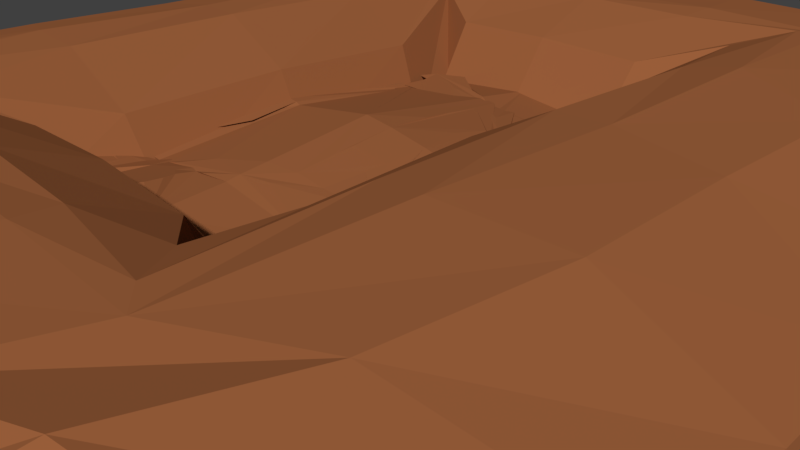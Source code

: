 # Source: fossil.blend  (saved by Blender 2.79.0; exported with 4.5.12 LTS)
import bpy
from mathutils import Matrix  # noqa: F401  (used for matrix-valued properties, if any)

bpy.ops.wm.read_factory_settings(use_empty=True)
scene = bpy.context.scene
scene.name = 'Scene'

# ---- collections
col_collection_1 = bpy.data.collections.new('Collection 1'); scene.collection.children.link(col_collection_1)

# ---- materials (node trees are filled in below, after node groups)
mat_dirtbrown = bpy.data.materials.new('DirtBrown')
mat_dirtbrown.alpha_threshold = 0.0
mat_dirtbrown.use_transparent_shadow = False
mat_dirtbrown.diffuse_color = (0.3236, 0.1139, 0.04293, 1.0)
mat_dirtbrown.roughness = 0.5
mat_dirtbrown.line_color = (0.0, 0.0, 0.0, 1.0)
mat_anotherrockmat = bpy.data.materials.new('AnotherRockMat')
mat_anotherrockmat.alpha_threshold = 0.0
mat_anotherrockmat.use_transparent_shadow = False
mat_anotherrockmat.diffuse_color = (0.1657, 0.1657, 0.1657, 1.0)
mat_anotherrockmat.roughness = 0.5

# ---- material node trees

# ---- world
world_world = bpy.data.worlds.new('World'); scene.world = world_world
world_world.color = (0.05088, 0.05088, 0.05088)
world_world.use_sun_shadow = False
world_world.sun_shadow_jitter_overblur = 0.0
world_world.cycles.sampling_method = 'MANUAL'

# ---- cameras
cam_camera = bpy.data.cameras.new('Camera')
cam_camera.clip_end = 100.0
cam_camera.lens = 35.0
cam_camera.sensor_width = 32.0
cam_camera.sensor_height = 18.0
cam_camera.ortho_scale = 7.314
cam_camera.dof.focus_distance = 0.0
cam_camera.dof.aperture_fstop = 128.0

# ---- meshes
me_cube_008 = bpy.data.meshes.new('Cube.008')
me_cube_008.from_pydata([(1.068e-07, 1.132, -0.7642), (-1.889e-07, -3.183e-07, -0.7642), (-0.7624, 9.56e-08, -0.9323), (-4.586e-07, -1.132, -0.7642), (0.8018, -7.25e-07, -0.7642), (-0.7624, 1.132, -1.214), (0.5928, 1.182, -1.065), (0.7624, -1.132, -1.023), (-0.7624, -1.132, -0.8293), (-3.604e-08, 0.5658, -0.841), (-0.3812, -1.234e-07, -0.8237), (-3.447e-07, -0.5658, -0.841), (0.3812, -5.136e-07, -0.8237), (-0.7928, 0.5658, -0.9834), (-0.3812, 1.153, -0.8065), (0.7928, 0.5658, -0.8153), (0.7928, -0.5658, -0.8153), (0.3812, -1.153, -1.066), (-0.7928, -0.5658, -0.8804), (-0.3812, -1.153, -0.8065), (-0.4007, -0.5777, -0.8839), (0.4007, -0.5777, -0.8839), (-0.4007, 0.5777, -0.8839), (0.4007, 0.5777, -0.8914), (-2.859e-07, -0.3524, -0.6976), (-3.137e-07, -0.4535, -0.7114), (0.4856, 0.5751, -0.8691), (0.535, 0.5736, -0.8604), (0.05533, -3.467e-07, -0.6584), (0.2121, -4.27e-07, -0.6829), (-0.269, -0.5738, -0.7554), (-0.107, -0.569, -0.7381), (-0.3999, 0.5554, -0.7672), (0.06952, 0.5679, -0.734), (-0.3953, 0.735, -0.7483), (-4.642e-08, 0.5274, -0.7214), (-0.3926, 0.5774, -0.7686), (-0.02612, 0.5666, -0.7294), (-0.465, 0.5757, -0.7582), (0.3898, -0.2567, -0.736), (0.3924, -0.3321, -0.7439), (-1.42e-08, 0.6523, -0.7149), (0.4003, 0.5652, -0.8826), (0.3975, 0.484, -0.8742), (0.3875, 0.1864, -0.7287), (0.3854, 0.1234, -0.7221), (-0.5225, -4.223e-08, -0.6872), (-0.4745, -6.985e-08, -0.6947), (-0.3972, -0.681, -0.7556), (-0.3902, -0.888, -0.7278), (-0.2887, -0.6087, -0.753), (-0.2535, -0.707, -0.7363), (-0.1001, -0.7096, -0.7189), (-0.1526, -0.6811, -0.7285), (-0.1294, -0.6087, -0.7353), (-0.07936, -0.7613, -0.7095), (-0.06642, -0.8311, -0.6985), (-0.08712, -0.9243, -0.6883), (-0.1311, -1.051, -0.6763), (-0.157, -1.136, -0.6678), (-0.5078, -0.152, -0.7045), (-0.5439, -0.3045, -0.7149), (-0.5953, -0.4287, -0.7197), (-0.6641, -0.5477, -0.721), (-0.6498, -0.5476, -0.7234), (-0.5737, -0.4286, -0.7234), (-0.5165, -0.3044, -0.7195), (-0.4646, -0.1517, -0.7117), (0.4631, -0.3079, -0.7302), (0.4631, -0.2303, -0.7217), (0.4472, -0.1425, -0.7146), (0.5024, -0.1604, -0.7079), (0.5645, -0.2303, -0.7059), (0.5816, -0.1553, -0.695), (0.5195, -0.08542, -0.6971), (0.3988, -0.08267, -0.7156), (0.4088, -0.1759, -0.7242), (0.4088, -0.2535, -0.7327), (0.3934, -0.258, -0.7356), (-0.4297, 0.6816, -0.8641), (0.5273, 0.5799, -0.8611), (-0.5326, 0.1041, -0.6971), (-0.4812, 0.1044, -0.7051), (-0.4341, 0.453, -0.7506), (-0.4918, 0.4953, -0.7456), (-0.4947, -0.7096, -0.7396), (-0.5749, -0.7484, -0.7214), (-0.5387, -1.085, -0.6829), (-0.5878, -1.082, -0.6774), (-0.624, -1.046, -0.6781), (-0.6111, -0.8493, -0.7049), (-0.5296, -0.7915, -0.7337), (-0.5382, -0.8799, -0.7204), (-0.5102, -0.8885, -0.8279), (-0.4951, -0.8906, -0.8294), (-0.4951, -0.9144, -0.7208), (-0.4973, -0.9575, -0.7146), (-0.5124, -0.9855, -0.7089), (-0.5425, -0.9941, -0.7041), (-0.5619, -0.9596, -0.7066), (-0.5619, -0.923, -0.7116), (-0.5188, -0.8454, -0.7275), (-0.4822, -0.8411, -0.7325), (-0.4779, -0.8001, -0.7386), (-0.4779, -0.7678, -0.7431), (-0.5188, -0.7656, -0.7386), (-0.118, -0.4224, -0.7193), (-0.2318, -0.5078, -0.7426), (-0.07245, -0.5078, -0.7262), (0.05098, -0.0976, -0.671), (0.04757, -0.1741, -0.6809), (0.04757, -0.3241, -0.7012), (0.04137, -0.4224, -0.7136), (0.1707, -0.3241, -0.72), (0.194, -0.1741, -0.7037), (0.2638, -0.2336, -0.7206), (0.313, -0.3086, -0.7333), (0.3854, -0.3345, -0.7434), (0.3209, -0.2321, -0.7264), (0.2718, -0.1571, -0.7135), (0.202, -0.0976, -0.6946), (-0.372, 0.6393, -0.7581), (-0.3254, 0.7117, -0.7431), (-0.2659, 0.7453, -0.7318), (-0.2119, 0.7372, -0.7269), (-0.1232, 0.6837, -0.7243), (-0.03521, 0.5802, -0.7286), (-0.02667, 0.6837, -0.7136), (-0.1708, 0.7958, -0.7144), (-0.3237, 0.7876, -0.733), (-0.3832, 0.754, -0.7444), (0.4159, 0.1295, -0.832), (0.4484, 0.1771, -0.8317), (0.5005, 0.315, -0.8379), (0.496, 0.437, -0.8521), (0.4575, 0.5032, -0.866), (0.511, 0.4865, -0.8549), (0.586, 0.4244, -0.8352), (0.6401, 0.4347, -0.8271), (0.6465, 0.4714, -0.83), (0.6023, 0.5179, -0.8427), (0.4026, 0.4536, -0.8699), (0.4136, 0.3531, -0.857), (0.4088, 0.2633, -0.8479), (0.3896, 0.1868, -0.8428), (0.06128, 0.5802, -0.8459), (0.006179, 0.5181, -0.7208), (0.02687, 0.3914, -0.7057), (0.02687, 0.3138, -0.6952), (0.03258, 0.2508, -0.6872), (0.04395, 0.1254, -0.6714), (0.1712, 0.1254, -0.6889), (0.1976, 0.2508, -0.7055), (0.2468, 0.2172, -0.7098), (0.2933, 0.1603, -0.7114), (0.3502, 0.1163, -0.716), (0.3842, 0.5633, -0.8803), (0.3466, 0.1793, -0.7216), (0.2897, 0.2232, -0.7171), (0.2431, 0.2802, -0.7155), (0.194, 0.3138, -0.7124), (0.194, 0.3914, -0.7229), (0.1234, 0.3914, -0.7156), (0.1027, 0.5181, -0.7307), (-0.002666, 0.6489, -0.9351), (-0.002666, 0.5624, -0.9468), (-0.398, 0.7316, -0.9686), (-0.4033, 0.5742, -0.9897), (-0.02878, 0.5631, -0.9496), (-0.4677, 0.5723, -0.9785), (-0.002667, -0.3558, -0.9179), (-0.002667, -0.4569, -0.9316), (0.4829, 0.5716, -0.9749), (0.5323, 0.5701, -0.9662), (0.05266, -0.003457, -0.8787), (0.2094, -0.003457, -0.9031), (-0.2717, -0.5772, -0.9756), (-0.1096, -0.5724, -0.9583), (-0.4026, 0.552, -0.9874), (0.06686, 0.5644, -0.9543), (-0.002666, 0.524, -0.9416), (-0.3953, 0.574, -0.9889), (0.3872, -0.2602, -0.9563), (0.3897, -0.3356, -0.9641), (0.3976, 0.5617, -0.9884), (0.3948, 0.4806, -0.98), (0.3848, 0.183, -0.949), (0.3827, 0.1199, -0.9424), (-0.5252, -0.003457, -0.9075), (-0.4771, -0.003457, -0.915), (-0.3998, -0.6844, -0.9758), (-0.3989, -0.712, -0.9721), (-0.3928, -0.8914, -0.948), (-0.2914, -0.6121, -0.9733), (-0.2562, -0.7104, -0.9565), (-0.1027, -0.713, -0.9391), (-0.1553, -0.6846, -0.9487), (-0.132, -0.6121, -0.9556), (-0.08202, -0.7648, -0.9297), (-0.06909, -0.8346, -0.9187), (-0.08979, -0.9277, -0.9085), (-0.1338, -1.054, -0.8965), (-0.1596, -1.14, -0.888), (-0.5105, -0.1554, -0.9248), (-0.5465, -0.308, -0.9351), (-0.598, -0.4321, -0.9399), (-0.6667, -0.5511, -0.9412), (-0.6525, -0.551, -0.9436), (-0.5764, -0.432, -0.9436), (-0.5192, -0.3078, -0.9398), (-0.4673, -0.1552, -0.9319), (0.4604, -0.3114, -0.9505), (0.4604, -0.2338, -0.942), (0.4445, -0.1459, -0.9348), (0.4998, -0.1639, -0.9282), (0.5619, -0.2337, -0.9261), (0.5789, -0.1587, -0.9153), (0.5168, -0.08888, -0.9173), (0.3962, -0.08613, -0.9358), (0.4061, -0.1793, -0.9445), (0.4061, -0.2569, -0.953), (0.3907, -0.2614, -0.9559), (-0.4324, 0.6781, -0.9699), (-0.5353, 0.1006, -0.9173), (-0.4839, 0.101, -0.9253), (-0.4367, 0.4496, -0.9709), (-0.4945, 0.4918, -0.9659), (-0.4974, -0.713, -0.9598), (-0.5775, -0.7518, -0.9417), (-0.5413, -1.088, -0.9031), (-0.5905, -1.086, -0.8976), (-0.6267, -1.049, -0.8984), (-0.6138, -0.8527, -0.9252), (-0.5323, -0.7949, -0.9448), (-0.5409, -0.8833, -0.9315), (-0.5129, -0.8919, -0.9337), (-0.4978, -0.8941, -0.9352), (-0.4978, -0.9178, -0.9319), (-0.4999, -0.9609, -0.9257), (-0.515, -0.9889, -0.92), (-0.5452, -0.9976, -0.9152), (-0.5646, -0.9631, -0.9177), (-0.5646, -0.9264, -0.9227), (-0.5215, -0.8488, -0.9386), (-0.4848, -0.8445, -0.9436), (-0.4805, -0.8036, -0.9497), (-0.4805, -0.7712, -0.9542), (-0.5215, -0.7691, -0.9497), (-0.1207, -0.4259, -0.9395), (-0.2345, -0.5113, -0.9628), (-0.07511, -0.5113, -0.9464), (0.04831, -0.1011, -0.8912), (0.0449, -0.1776, -0.9011), (0.0449, -0.3276, -0.9215), (0.03871, -0.4259, -0.9338), (0.168, -0.3276, -0.9403), (0.1913, -0.1776, -0.9239), (0.2612, -0.2371, -0.9408), (0.3103, -0.3121, -0.9535), (0.3828, -0.3379, -0.9636), (0.3183, -0.2356, -0.9466), (0.2691, -0.1606, -0.9338), (0.1993, -0.1011, -0.9148), (-0.3746, 0.6358, -0.9783), (-0.3281, 0.7083, -0.9633), (-0.2686, 0.7419, -0.952), (-0.2146, 0.7337, -0.9471), (-0.1258, 0.6802, -0.9445), (-0.03788, 0.5768, -0.9488), (-0.02933, 0.6802, -0.9338), (-0.1734, 0.7923, -0.9346), (-0.3263, 0.7842, -0.9532), (-0.3858, 0.7505, -0.9646), (0.4133, 0.126, -0.9378), (0.4458, 0.1737, -0.9375), (0.4979, 0.3116, -0.9437), (0.4933, 0.4335, -0.9579), (0.4549, 0.4997, -0.9718), (0.5084, 0.4831, -0.9608), (0.5834, 0.421, -0.941), (0.6375, 0.4312, -0.9329), (0.6439, 0.468, -0.9358), (0.5996, 0.5144, -0.9485), (0.4, 0.4501, -0.9757), (0.411, 0.3496, -0.9628), (0.4061, 0.2599, -0.9537), (0.3869, 0.1833, -0.9486), (0.003512, 0.5147, -0.941), (0.02421, 0.3879, -0.9259), (0.02421, 0.3103, -0.9154), (0.02992, 0.2474, -0.9074), (0.04129, 0.122, -0.8916), (0.1686, 0.122, -0.9092), (0.195, 0.2474, -0.9257), (0.2441, 0.2138, -0.93), (0.2907, 0.1568, -0.9317), (0.3476, 0.1129, -0.9362), (0.3439, 0.1758, -0.9419), (0.287, 0.2198, -0.9373), (0.2405, 0.2767, -0.9357), (0.1913, 0.3103, -0.9326), (0.1913, 0.3879, -0.9432), (0.1207, 0.3879, -0.9359), (0.1, 0.5147, -0.9509), (1.0, -0.01607, -0.9356), (0.9913, 0.5497, -0.9866), (0.9913, -0.5819, -0.9866), (-0.9009, 0.00128, -1.055), (0.6633, 0.001279, -0.8864), (-0.9009, -1.13, -0.9515), (-0.9314, 0.5671, -1.106), (-0.9314, -0.5645, -1.003), (0.8618, -0.01479, -1.058), (-0.01452, 1.286, -0.9085), (-0.7769, 0.1548, -1.077), (-0.8074, 0.7206, -1.128), (-0.3957, 1.308, -0.9508), (0.3667, 1.308, -0.9508), (0.6204, 1.416, -1.177)], [], [(23, 33, 163, 162, 161, 160, 159, 158, 157, 44, 43, 156, 42), (161, 162, 302, 301), (21, 11, 3, 17), (20, 86, 85, 48), (11, 31, 54, 53, 52, 55, 56, 57, 58, 59, 51, 49, 19, 3), (1, 10, 20, 30, 107, 106, 24), (10, 47, 67, 66, 65, 64, 63, 62, 61, 60, 46, 2, 18, 20), (16, 21, 17, 7), (4, 12, 39, 78, 77, 76, 75, 74, 73, 72, 71, 70, 69, 68, 40, 21, 16), (12, 29, 120, 119, 118, 39), (9, 37, 35), (0, 14, 34, 130, 129, 128, 127, 41), (14, 5, 13, 38, 79, 34), (15, 27, 140, 139, 138, 137, 136, 135, 134, 133, 132, 131, 45, 12, 4), (6, 23, 26, 80, 27, 15), (6, 0, 41, 145, 33, 23), (82, 83, 225, 224), (119, 120, 262, 261), (48, 50, 30, 20), (160, 161, 301, 300), (47, 82, 224, 189), (118, 119, 261, 260), (35, 37, 36, 32, 10, 1), (32, 36, 22), (159, 160, 300, 299), (27, 80, 26), (32, 83, 82, 47, 10), (46, 81, 84, 38, 13, 2), (81, 46, 188, 223), (39, 118, 260, 182), (49, 87, 88, 89, 90, 86, 20, 18, 8, 19), (158, 159, 299, 298), (117, 40, 183, 259), (96, 95, 92, 100, 99, 98, 97), (95, 94, 93, 92), (101, 102, 103, 104, 105, 91), (157, 158, 298, 297), (25, 108, 31, 11), (116, 117, 259, 258), (40, 117, 116, 115, 114, 113, 112, 25, 11, 21), (24, 111, 110, 109, 28, 1), (44, 157, 297, 186), (37, 126, 125, 124, 123, 122, 121, 36), (79, 38, 169, 222), (44, 144, 143, 142, 141, 43), (42, 26, 23), (33, 145, 41, 9), (42, 156, 43), (115, 116, 258, 257), (45, 155, 154, 153, 152, 151, 29, 12), (28, 150, 149, 148, 147, 146, 35, 1), (167, 169, 226, 223, 188, 189, 224, 225, 178), (192, 194, 191), (191, 194, 195, 196, 197, 177, 176, 193, 190), (194, 202, 201, 200, 199, 198, 195), (188, 203, 204, 205, 206, 207, 208, 209, 210, 189), (183, 211, 212, 213, 214, 215, 216, 217, 218, 219, 220, 221, 182), (166, 222, 169, 167), (190, 227, 191), (191, 227, 228, 233, 247, 246, 245, 244, 192), (232, 231, 230, 229, 239, 240, 241, 242, 234, 243, 233, 228), (243, 234, 235, 236, 237, 238, 239, 229, 192, 244), (170, 248, 249, 176, 177, 250, 171), (182, 260, 261, 262, 175, 174, 251, 252, 253, 170, 171, 254, 255, 256, 257, 258, 259, 183), (164, 269, 270, 271, 272, 166, 167, 181, 263, 264, 265, 266, 267, 268, 168, 165), (187, 273, 274, 275, 276, 277, 278, 279, 280, 281, 282, 173, 172, 184, 185, 283, 284, 285, 286, 186), (186, 297, 298, 299, 300, 301, 302, 303, 179, 165, 180, 287, 288, 289, 290, 291, 174, 175, 292, 293, 294, 295, 296, 187), (42, 43, 185, 184), (120, 29, 175, 262), (83, 32, 178, 225), (162, 163, 303, 302), (36, 121, 263, 181), (38, 84, 226, 169), (163, 33, 179, 303), (121, 122, 264, 263), (84, 81, 223, 226), (122, 123, 265, 264), (48, 85, 227, 190), (123, 124, 266, 265), (9, 41, 164, 165), (124, 125, 267, 266), (85, 86, 228, 227), (125, 126, 268, 267), (87, 49, 192, 229), (126, 37, 168, 268), (88, 87, 229, 230), (30, 50, 193, 176), (41, 127, 269, 164), (89, 88, 230, 231), (50, 48, 190, 193), (127, 128, 270, 269), (90, 89, 231, 232), (128, 129, 271, 270), (86, 90, 232, 228), (129, 130, 272, 271), (52, 53, 196, 195), (130, 34, 166, 272), (92, 93, 235, 234), (53, 54, 197, 196), (45, 131, 273, 187), (93, 94, 236, 235), (54, 31, 177, 197), (131, 132, 274, 273), (94, 95, 237, 236), (55, 52, 195, 198), (132, 133, 275, 274), (95, 96, 238, 237), (56, 55, 198, 199), (133, 134, 276, 275), (96, 97, 239, 238), (57, 56, 199, 200), (134, 135, 277, 276), (97, 98, 240, 239), (58, 57, 200, 201), (135, 136, 278, 277), (98, 99, 241, 240), (59, 58, 201, 202), (136, 137, 279, 278), (99, 100, 242, 241), (51, 59, 202, 194), (137, 138, 280, 279), (100, 92, 234, 242), (49, 51, 194, 192), (138, 139, 281, 280), (46, 60, 203, 188), (139, 140, 282, 281), (102, 101, 243, 244), (60, 61, 204, 203), (140, 27, 173, 282), (103, 102, 244, 245), (61, 62, 205, 204), (26, 42, 184, 172), (104, 103, 245, 246), (62, 63, 206, 205), (43, 141, 283, 185), (105, 104, 246, 247), (63, 64, 207, 206), (141, 142, 284, 283), (37, 9, 165, 168), (91, 105, 247, 233), (64, 65, 208, 207), (142, 143, 285, 284), (101, 91, 233, 243), (65, 66, 209, 208), (143, 144, 286, 285), (66, 67, 210, 209), (144, 44, 186, 286), (106, 107, 249, 248), (67, 47, 189, 210), (40, 68, 211, 183), (24, 106, 248, 170), (68, 69, 212, 211), (35, 146, 287, 180), (69, 70, 213, 212), (146, 147, 288, 287), (70, 71, 214, 213), (147, 148, 289, 288), (107, 30, 176, 249), (71, 72, 215, 214), (148, 149, 290, 289), (27, 26, 172, 173), (31, 108, 250, 177), (72, 73, 216, 215), (149, 150, 291, 290), (108, 25, 171, 250), (73, 74, 217, 216), (150, 28, 174, 291), (28, 109, 251, 174), (74, 75, 218, 217), (29, 151, 292, 175), (109, 110, 252, 251), (75, 76, 219, 218), (151, 152, 293, 292), (110, 111, 253, 252), (76, 77, 220, 219), (152, 153, 294, 293), (32, 22, 167, 178), (111, 24, 170, 253), (77, 78, 221, 220), (153, 154, 295, 294), (33, 9, 165, 179), (25, 112, 254, 171), (78, 39, 182, 221), (154, 155, 296, 295), (112, 113, 255, 254), (155, 45, 187, 296), (9, 35, 180, 165), (113, 114, 256, 255), (22, 36, 181, 167), (114, 115, 257, 256), (34, 79, 222, 166), (4, 16, 306, 304), (15, 4, 304, 305), (8, 18, 311, 309), (2, 13, 310, 307), (304, 4, 308, 312), (18, 2, 307, 311), (0, 6, 317, 313), (14, 0, 313, 316), (13, 2, 314, 315), (317, 6, 318)])
me_cube_008.materials.append(mat_dirtbrown)
me_cube_008.use_remesh_preserve_volume = False
me_cube_008.use_remesh_preserve_attributes = False
me_cube_008.use_mirror_vertex_groups = False
me_cube_008.update()
me_cube_006 = bpy.data.meshes.new('Cube.006')
me_cube_006.from_pydata([(-1.358, -1.114, -1.424), (-1.0, -1.0, 1.0), (-1.0, 1.0, -1.0), (-1.0, 1.0, 1.0), (0.6424, -1.114, -1.424), (1.0, -1.0, 1.0), (1.0, 1.0, -1.0), (1.0, 1.0, 1.0), (-1.225, 0.0, -1.225), (-1.225, -1.225, 0.0), (-1.107, 0.1726, 1.477), (-1.225, 1.225, 0.0), (0.0, 1.225, -1.225), (0.0, 1.225, 1.225), (1.225, 1.225, 0.0), (1.225, 0.0, -1.225), (1.225, 0.0, 1.225), (1.225, -1.225, 0.0), (-0.3576, -1.339, -1.649), (0.0, -1.225, 1.225), (0.0, 0.0, 1.732), (-0.3576, -0.1145, -2.156), (0.0, -1.732, 0.0), (1.732, 0.0, 0.0), (0.0, 1.732, 0.0), (-2.25, 0.7703, -0.04853), (-1.525, -0.6391, -1.591), (-1.167, -1.167, 0.5246), (-1.167, 0.5246, 1.167), (-1.685, 1.938, -0.5732), (-0.5246, 1.167, -1.167), (0.5246, 1.167, 1.167), (1.167, 1.167, -0.5246), (1.167, 0.5246, -1.167), (1.167, -0.5246, 1.167), (0.8096, -1.282, -0.9486), (0.1671, -1.282, -1.591), (-0.5246, -1.167, 1.167), (-1.685, 1.295, -1.216), (-1.167, -1.167, -0.5246), (-1.05, -0.352, 1.42), (-1.167, 1.167, 0.5246), (0.5246, 1.167, -1.167), (-0.5246, 1.167, 1.167), (1.167, 1.167, 0.5246), (0.8096, -0.6391, -1.591), (1.167, 0.5246, 1.167), (1.167, -1.167, 0.5246), (-0.8822, -1.282, -1.591), (0.5246, -1.167, 1.167), (0.0, -0.6628, 1.6), (0.0, 0.6628, 1.6), (0.6628, 0.0, 1.6), (-0.5454, 0.1726, 1.853), (-0.3576, -0.7773, -2.024), (-0.3576, 0.5484, -2.024), (-1.02, -0.1145, -2.024), (0.3052, -0.1145, -2.024), (-0.6628, -1.6, 0.0), (1.813, -0.9871, -0.2624), (-0.3576, -1.715, -1.087), (-0.3213, -1.993, 0.4817), (1.6, -0.6628, 0.0), (1.6, 0.6628, 0.0), (1.6, 0.0, -0.6628), (1.6, 0.0, 0.6628), (0.6628, 1.6, 0.0), (-1.181, 2.371, -0.04853), (0.0, 1.6, -0.6628), (0.0, 1.6, 0.6628), (-2.118, 1.433, -0.04853), (-2.118, 0.1075, -0.04853), (-1.6, 0.0, -0.6628), (-1.6, 0.0, 0.6628), (-1.367, -0.4533, 0.8893), (-1.484, -0.626, -0.6368), (-1.484, 0.626, -0.6368), (-0.626, 1.484, 0.6368), (-0.626, 1.484, -0.6368), (0.626, 1.484, -0.6368), (1.484, 0.626, 0.6368), (1.484, 0.626, -0.6368), (1.127, -0.7404, -1.061), (0.626, -1.484, 0.6368), (0.2684, -1.599, -1.061), (-1.268, -1.769, -1.125), (0.6368, 0.626, -1.484), (-0.9944, 0.5115, -1.908), (-0.9944, -0.7404, -1.908), (-0.6368, 0.626, 1.484), (0.6368, 0.626, 1.484), (0.6368, -0.626, 1.484), (-0.5194, -0.4533, 1.737), (0.2792, -0.7404, -1.908), (-0.626, -1.484, 0.6368), (1.484, -0.626, 0.6368), (0.626, 1.484, 0.6368), (-2.002, 1.396, 0.5883)], [], [(97, 28, 3, 41), (96, 31, 7, 44), (95, 34, 5, 47), (94, 37, 1, 27), (93, 45, 4, 36), (92, 40, 1, 37), (91, 50, 19, 49), (90, 51, 20, 52), (89, 28, 10, 53), (88, 54, 18, 48), (87, 55, 21, 56), (86, 33, 15, 57), (85, 58, 9, 39), (84, 59, 22, 60), (83, 49, 19, 61), (82, 62, 17, 35), (81, 63, 23, 64), (80, 46, 16, 65), (79, 66, 14, 32), (78, 67, 24, 68), (77, 43, 13, 69), (76, 70, 11, 29), (75, 71, 25, 72), (74, 40, 10, 73), (71, 74, 73, 25), (9, 27, 74, 71), (27, 1, 40, 74), (26, 75, 72, 8), (0, 39, 75, 26), (39, 9, 71, 75), (38, 76, 29, 2), (8, 72, 76, 38), (72, 25, 70, 76), (67, 77, 69, 24), (11, 41, 77, 67), (41, 3, 43, 77), (30, 78, 68, 12), (2, 29, 78, 30), (29, 11, 67, 78), (42, 79, 32, 6), (12, 68, 79, 42), (68, 24, 66, 79), (63, 80, 65, 23), (14, 44, 80, 63), (44, 7, 46, 80), (33, 81, 64, 15), (6, 32, 81, 33), (32, 14, 63, 81), (45, 82, 35, 4), (15, 64, 82, 45), (64, 23, 62, 82), (59, 83, 61, 22), (17, 47, 83, 59), (47, 5, 49, 83), (36, 84, 60, 18), (4, 35, 84, 36), (35, 17, 59, 84), (48, 85, 39, 0), (18, 60, 85, 48), (60, 22, 58, 85), (55, 86, 57, 21), (12, 42, 86, 55), (42, 6, 33, 86), (38, 87, 56, 8), (2, 30, 87, 38), (30, 12, 55, 87), (26, 88, 48, 0), (8, 56, 88, 26), (56, 21, 54, 88), (51, 89, 53, 20), (13, 43, 89, 51), (43, 3, 28, 89), (46, 90, 52, 16), (7, 31, 90, 46), (31, 13, 51, 90), (34, 91, 49, 5), (16, 52, 91, 34), (52, 20, 50, 91), (50, 92, 37, 19), (20, 53, 92, 50), (53, 10, 40, 92), (54, 93, 36, 18), (21, 57, 93, 54), (57, 15, 45, 93), (58, 94, 27, 9), (22, 61, 94, 58), (61, 19, 37, 94), (62, 95, 47, 17), (23, 65, 95, 62), (65, 16, 34, 95), (66, 96, 44, 14), (24, 69, 96, 66), (69, 13, 31, 96), (70, 97, 41, 11), (25, 73, 97, 70), (73, 10, 28, 97)])
me_cube_006.materials.append(mat_anotherrockmat)
me_cube_006.use_remesh_preserve_volume = False
me_cube_006.use_remesh_preserve_attributes = False
me_cube_006.use_mirror_vertex_groups = False
me_cube_006.update()
me_cube_005 = bpy.data.meshes.new('Cube.005')
me_cube_005.from_pydata([(-1.358, -1.114, -1.424), (-1.0, -1.0, 1.0), (-1.0, 1.0, -1.0), (-1.0, 1.0, 1.0), (0.6424, -1.114, -1.424), (1.0, -1.0, 1.0), (1.0, 1.0, -1.0), (1.0, 1.0, 1.0), (-1.225, 0.0, -1.225), (-1.225, -1.225, 0.0), (-1.107, 0.1726, 1.477), (-1.225, 1.225, 0.0), (0.0, 1.225, -1.225), (0.0, 1.225, 1.225), (1.225, 1.225, 0.0), (1.225, 0.0, -1.225), (1.225, 0.0, 1.225), (1.225, -1.225, 0.0), (-0.3576, -1.339, -1.649), (0.0, -1.225, 1.225), (0.0, 0.0, 1.732), (-0.3576, -0.1145, -2.156), (0.0, -1.732, 0.0), (1.732, 0.0, 0.0), (0.0, 1.732, 0.0), (-2.25, 0.7703, -0.04853), (-1.525, -0.6391, -1.591), (-1.167, -1.167, 0.5246), (-1.167, 0.5246, 1.167), (-1.685, 1.938, -0.5732), (-0.5246, 1.167, -1.167), (0.5246, 1.167, 1.167), (1.167, 1.167, -0.5246), (1.167, 0.5246, -1.167), (1.167, -0.5246, 1.167), (0.8096, -1.282, -0.9486), (0.1671, -1.282, -1.591), (-0.5246, -1.167, 1.167), (-1.685, 1.295, -1.216), (-1.167, -1.167, -0.5246), (-1.05, -0.352, 1.42), (-1.167, 1.167, 0.5246), (0.5246, 1.167, -1.167), (-0.5246, 1.167, 1.167), (1.167, 1.167, 0.5246), (0.8096, -0.6391, -1.591), (1.167, 0.5246, 1.167), (1.167, -1.167, 0.5246), (-0.8822, -1.282, -1.591), (0.5246, -1.167, 1.167), (0.0, -0.6628, 1.6), (0.0, 0.6628, 1.6), (0.6628, 0.0, 1.6), (-0.5454, 0.1726, 1.853), (-0.3576, -0.7773, -2.024), (-0.3576, 0.5484, -2.024), (-1.02, -0.1145, -2.024), (0.3052, -0.1145, -2.024), (-0.6628, -1.6, 0.0), (1.813, -0.9871, -0.2624), (-0.3576, -1.715, -1.087), (-0.3213, -1.993, 0.4817), (1.6, -0.6628, 0.0), (1.6, 0.6628, 0.0), (1.6, 0.0, -0.6628), (1.6, 0.0, 0.6628), (0.6628, 1.6, 0.0), (-1.181, 2.371, -0.04853), (0.0, 1.6, -0.6628), (0.0, 1.6, 0.6628), (-2.118, 1.433, -0.04853), (-2.118, 0.1075, -0.04853), (-1.6, 0.0, -0.6628), (-1.6, 0.0, 0.6628), (-1.367, -0.4533, 0.8893), (-1.484, -0.626, -0.6368), (-1.484, 0.626, -0.6368), (-0.626, 1.484, 0.6368), (-0.626, 1.484, -0.6368), (0.626, 1.484, -0.6368), (1.484, 0.626, 0.6368), (1.484, 0.626, -0.6368), (1.127, -0.7404, -1.061), (0.626, -1.484, 0.6368), (0.2684, -1.599, -1.061), (-1.268, -1.769, -1.125), (0.6368, 0.626, -1.484), (-0.9944, 0.5115, -1.908), (-0.9944, -0.7404, -1.908), (-0.6368, 0.626, 1.484), (0.6368, 0.626, 1.484), (0.6368, -0.626, 1.484), (-0.5194, -0.4533, 1.737), (0.2792, -0.7404, -1.908), (-0.626, -1.484, 0.6368), (1.484, -0.626, 0.6368), (0.626, 1.484, 0.6368), (-2.002, 1.396, 0.5883)], [], [(97, 28, 3, 41), (96, 31, 7, 44), (95, 34, 5, 47), (94, 37, 1, 27), (93, 45, 4, 36), (92, 40, 1, 37), (91, 50, 19, 49), (90, 51, 20, 52), (89, 28, 10, 53), (88, 54, 18, 48), (87, 55, 21, 56), (86, 33, 15, 57), (85, 58, 9, 39), (84, 59, 22, 60), (83, 49, 19, 61), (82, 62, 17, 35), (81, 63, 23, 64), (80, 46, 16, 65), (79, 66, 14, 32), (78, 67, 24, 68), (77, 43, 13, 69), (76, 70, 11, 29), (75, 71, 25, 72), (74, 40, 10, 73), (71, 74, 73, 25), (9, 27, 74, 71), (27, 1, 40, 74), (26, 75, 72, 8), (0, 39, 75, 26), (39, 9, 71, 75), (38, 76, 29, 2), (8, 72, 76, 38), (72, 25, 70, 76), (67, 77, 69, 24), (11, 41, 77, 67), (41, 3, 43, 77), (30, 78, 68, 12), (2, 29, 78, 30), (29, 11, 67, 78), (42, 79, 32, 6), (12, 68, 79, 42), (68, 24, 66, 79), (63, 80, 65, 23), (14, 44, 80, 63), (44, 7, 46, 80), (33, 81, 64, 15), (6, 32, 81, 33), (32, 14, 63, 81), (45, 82, 35, 4), (15, 64, 82, 45), (64, 23, 62, 82), (59, 83, 61, 22), (17, 47, 83, 59), (47, 5, 49, 83), (36, 84, 60, 18), (4, 35, 84, 36), (35, 17, 59, 84), (48, 85, 39, 0), (18, 60, 85, 48), (60, 22, 58, 85), (55, 86, 57, 21), (12, 42, 86, 55), (42, 6, 33, 86), (38, 87, 56, 8), (2, 30, 87, 38), (30, 12, 55, 87), (26, 88, 48, 0), (8, 56, 88, 26), (56, 21, 54, 88), (51, 89, 53, 20), (13, 43, 89, 51), (43, 3, 28, 89), (46, 90, 52, 16), (7, 31, 90, 46), (31, 13, 51, 90), (34, 91, 49, 5), (16, 52, 91, 34), (52, 20, 50, 91), (50, 92, 37, 19), (20, 53, 92, 50), (53, 10, 40, 92), (54, 93, 36, 18), (21, 57, 93, 54), (57, 15, 45, 93), (58, 94, 27, 9), (22, 61, 94, 58), (61, 19, 37, 94), (62, 95, 47, 17), (23, 65, 95, 62), (65, 16, 34, 95), (66, 96, 44, 14), (24, 69, 96, 66), (69, 13, 31, 96), (70, 97, 41, 11), (25, 73, 97, 70), (73, 10, 28, 97)])
me_cube_005.materials.append(mat_anotherrockmat)
me_cube_005.use_remesh_preserve_volume = False
me_cube_005.use_remesh_preserve_attributes = False
me_cube_005.use_mirror_vertex_groups = False
me_cube_005.update()
me_cube_004 = bpy.data.meshes.new('Cube.004')
me_cube_004.from_pydata([(-1.358, -1.114, -1.424), (-1.0, -1.0, 1.0), (-1.0, 1.0, -1.0), (-1.0, 1.0, 1.0), (0.6424, -1.114, -1.424), (1.0, -1.0, 1.0), (1.0, 1.0, -1.0), (1.0, 1.0, 1.0), (-1.225, 0.0, -1.225), (-1.225, -1.225, 0.0), (-1.225, 0.0, 1.225), (-1.225, 1.225, 0.0), (0.0, 1.225, -1.225), (0.0, 1.225, 1.225), (1.225, 1.225, 0.0), (1.225, 0.0, -1.225), (1.225, 0.0, 1.225), (1.225, -1.225, 0.0), (-0.3576, -1.339, -1.649), (0.0, -1.225, 1.225), (0.0, 0.0, 1.732), (-0.3576, -0.1145, -2.156), (0.0, -1.732, 0.0), (1.732, 0.0, 0.0), (0.0, 1.732, 0.0), (-1.732, 0.0, 0.0), (-1.525, -0.6391, -1.591), (-1.167, -1.167, 0.5246), (-1.167, 0.5246, 1.167), (-1.167, 1.167, -0.5246), (-0.5246, 1.167, -1.167), (0.5246, 1.167, 1.167), (1.167, 1.167, -0.5246), (1.167, 0.5246, -1.167), (1.167, -0.5246, 1.167), (0.8096, -1.282, -0.9486), (0.1671, -1.282, -1.591), (-0.5246, -1.167, 1.167), (-1.167, 0.5246, -1.167), (-1.167, -1.167, -0.5246), (-1.167, -0.5246, 1.167), (-1.167, 1.167, 0.5246), (0.5246, 1.167, -1.167), (-0.5246, 1.167, 1.167), (1.167, 1.167, 0.5246), (0.8096, -0.6391, -1.591), (1.167, 0.5246, 1.167), (1.167, -1.167, 0.5246), (-0.8822, -1.282, -1.591), (0.5246, -1.167, 1.167), (0.0, -0.6628, 1.6), (0.0, 0.6628, 1.6), (0.6628, 0.0, 1.6), (-0.6628, 0.0, 1.6), (-0.3576, -0.7773, -2.024), (-0.3576, 0.5484, -2.024), (-1.02, -0.1145, -2.024), (0.3052, -0.1145, -2.024), (-0.6628, -1.6, 0.0), (0.6621, -2.321, -0.8046), (-0.3576, -1.715, -1.087), (-0.3213, -1.993, 0.4817), (1.6, -0.6628, 0.0), (1.6, 0.6628, 0.0), (1.6, 0.0, -0.6628), (1.6, 0.0, 0.6628), (0.6628, 1.6, 0.0), (-0.6628, 1.6, 0.0), (0.0, 1.6, -0.6628), (0.0, 1.6, 0.6628), (-1.6, 0.6628, 0.0), (-1.6, -0.6628, 0.0), (-1.6, 0.0, -0.6628), (-1.6, 0.0, 0.6628), (-1.484, -0.626, 0.6368), (-1.484, -0.626, -0.6368), (-1.484, 0.626, -0.6368), (-0.626, 1.484, 0.6368), (-0.626, 1.484, -0.6368), (0.626, 1.484, -0.6368), (1.484, 0.626, 0.6368), (1.484, 0.626, -0.6368), (1.127, -0.7404, -1.061), (0.626, -1.484, 0.6368), (0.2684, -1.599, -1.061), (-1.268, -1.769, -1.125), (0.6368, 0.626, -1.484), (-0.9944, 0.5115, -1.908), (-0.9944, -0.7404, -1.908), (-0.6368, 0.626, 1.484), (0.6368, 0.626, 1.484), (0.6368, -0.626, 1.484), (-0.6368, -0.626, 1.484), (0.2792, -0.7404, -1.908), (-0.626, -1.484, 0.6368), (1.484, -0.626, 0.6368), (0.626, 1.484, 0.6368), (-1.484, 0.626, 0.6368)], [], [(97, 28, 3, 41), (96, 31, 7, 44), (95, 34, 5, 47), (94, 37, 1, 27), (93, 45, 4, 36), (92, 40, 1, 37), (91, 50, 19, 49), (90, 51, 20, 52), (89, 28, 10, 53), (88, 54, 18, 48), (87, 55, 21, 56), (86, 33, 15, 57), (85, 58, 9, 39), (84, 59, 22, 60), (83, 49, 19, 61), (82, 62, 17, 35), (81, 63, 23, 64), (80, 46, 16, 65), (79, 66, 14, 32), (78, 67, 24, 68), (77, 43, 13, 69), (76, 70, 11, 29), (75, 71, 25, 72), (74, 40, 10, 73), (71, 74, 73, 25), (9, 27, 74, 71), (27, 1, 40, 74), (26, 75, 72, 8), (0, 39, 75, 26), (39, 9, 71, 75), (38, 76, 29, 2), (8, 72, 76, 38), (72, 25, 70, 76), (67, 77, 69, 24), (11, 41, 77, 67), (41, 3, 43, 77), (30, 78, 68, 12), (2, 29, 78, 30), (29, 11, 67, 78), (42, 79, 32, 6), (12, 68, 79, 42), (68, 24, 66, 79), (63, 80, 65, 23), (14, 44, 80, 63), (44, 7, 46, 80), (33, 81, 64, 15), (6, 32, 81, 33), (32, 14, 63, 81), (45, 82, 35, 4), (15, 64, 82, 45), (64, 23, 62, 82), (59, 83, 61, 22), (17, 47, 83, 59), (47, 5, 49, 83), (36, 84, 60, 18), (4, 35, 84, 36), (35, 17, 59, 84), (48, 85, 39, 0), (18, 60, 85, 48), (60, 22, 58, 85), (55, 86, 57, 21), (12, 42, 86, 55), (42, 6, 33, 86), (38, 87, 56, 8), (2, 30, 87, 38), (30, 12, 55, 87), (26, 88, 48, 0), (8, 56, 88, 26), (56, 21, 54, 88), (51, 89, 53, 20), (13, 43, 89, 51), (43, 3, 28, 89), (46, 90, 52, 16), (7, 31, 90, 46), (31, 13, 51, 90), (34, 91, 49, 5), (16, 52, 91, 34), (52, 20, 50, 91), (50, 92, 37, 19), (20, 53, 92, 50), (53, 10, 40, 92), (54, 93, 36, 18), (21, 57, 93, 54), (57, 15, 45, 93), (58, 94, 27, 9), (22, 61, 94, 58), (61, 19, 37, 94), (62, 95, 47, 17), (23, 65, 95, 62), (65, 16, 34, 95), (66, 96, 44, 14), (24, 69, 96, 66), (69, 13, 31, 96), (70, 97, 41, 11), (25, 73, 97, 70), (73, 10, 28, 97)])
me_cube_004.materials.append(mat_anotherrockmat)
me_cube_004.use_remesh_preserve_volume = False
me_cube_004.use_remesh_preserve_attributes = False
me_cube_004.use_mirror_vertex_groups = False
me_cube_004.update()
me_cube_003 = bpy.data.meshes.new('Cube.003')
me_cube_003.from_pydata([(-1.358, -1.114, -1.424), (-1.0, -1.0, 1.0), (-1.0, 1.0, -1.0), (-1.0, 1.0, 1.0), (0.6424, -1.114, -1.424), (1.0, -1.0, 1.0), (1.0, 1.0, -1.0), (1.0, 1.0, 1.0), (-1.225, 0.0, -1.225), (-1.225, -1.225, 0.0), (-1.225, 0.0, 1.225), (-1.225, 1.225, 0.0), (0.0, 1.225, -1.225), (0.0, 1.225, 1.225), (1.225, 1.225, 0.0), (1.225, 0.0, -1.225), (1.225, 0.0, 1.225), (1.225, -1.225, 0.0), (-0.3576, -1.339, -1.649), (0.0, -1.225, 1.225), (0.0, 0.0, 1.732), (-0.3576, -0.1145, -2.156), (0.0, -1.732, 0.0), (1.732, 0.0, 0.0), (0.0, 1.732, 0.0), (-1.732, 0.0, 0.0), (-1.525, -0.6391, -1.591), (-1.167, -1.167, 0.5246), (-1.167, 0.5246, 1.167), (-1.167, 1.167, -0.5246), (-0.5246, 1.167, -1.167), (0.5246, 1.167, 1.167), (1.167, 1.167, -0.5246), (1.167, 0.5246, -1.167), (1.167, -0.5246, 1.167), (0.8096, -1.282, -0.9486), (0.1671, -1.282, -1.591), (-0.5246, -1.167, 1.167), (-1.167, 0.5246, -1.167), (-1.167, -1.167, -0.5246), (-1.167, -0.5246, 1.167), (-1.167, 1.167, 0.5246), (0.5246, 1.167, -1.167), (-0.5246, 1.167, 1.167), (1.167, 1.167, 0.5246), (0.8096, -0.6391, -1.591), (1.167, 0.5246, 1.167), (1.167, -1.167, 0.5246), (-0.8822, -1.282, -1.591), (0.5246, -1.167, 1.167), (0.0, -0.6628, 1.6), (0.0, 0.6628, 1.6), (0.6628, 0.0, 1.6), (-0.6628, 0.0, 1.6), (-0.3576, -0.7773, -2.024), (-0.3576, 0.5484, -2.024), (-1.02, -0.1145, -2.024), (0.3052, -0.1145, -2.024), (-0.6628, -1.6, 0.0), (0.6621, -2.321, -0.8046), (-0.3576, -1.715, -1.087), (-0.3213, -1.993, 0.4817), (1.6, -0.6628, 0.0), (1.6, 0.6628, 0.0), (1.6, 0.0, -0.6628), (1.6, 0.0, 0.6628), (0.6628, 1.6, 0.0), (-0.6628, 1.6, 0.0), (0.0, 1.6, -0.6628), (0.0, 1.6, 0.6628), (-1.6, 0.6628, 0.0), (-1.6, -0.6628, 0.0), (-1.6, 0.0, -0.6628), (-1.6, 0.0, 0.6628), (-1.484, -0.626, 0.6368), (-1.484, -0.626, -0.6368), (-1.484, 0.626, -0.6368), (-0.626, 1.484, 0.6368), (-0.626, 1.484, -0.6368), (0.626, 1.484, -0.6368), (1.484, 0.626, 0.6368), (1.484, 0.626, -0.6368), (1.127, -0.7404, -1.061), (0.626, -1.484, 0.6368), (0.2684, -1.599, -1.061), (-1.268, -1.769, -1.125), (0.6368, 0.626, -1.484), (-0.9944, 0.5115, -1.908), (-0.9944, -0.7404, -1.908), (-0.6368, 0.626, 1.484), (0.6368, 0.626, 1.484), (0.6368, -0.626, 1.484), (-0.6368, -0.626, 1.484), (0.2792, -0.7404, -1.908), (-0.626, -1.484, 0.6368), (1.484, -0.626, 0.6368), (0.626, 1.484, 0.6368), (-1.484, 0.626, 0.6368)], [], [(97, 28, 3, 41), (96, 31, 7, 44), (95, 34, 5, 47), (94, 37, 1, 27), (93, 45, 4, 36), (92, 40, 1, 37), (91, 50, 19, 49), (90, 51, 20, 52), (89, 28, 10, 53), (88, 54, 18, 48), (87, 55, 21, 56), (86, 33, 15, 57), (85, 58, 9, 39), (84, 59, 22, 60), (83, 49, 19, 61), (82, 62, 17, 35), (81, 63, 23, 64), (80, 46, 16, 65), (79, 66, 14, 32), (78, 67, 24, 68), (77, 43, 13, 69), (76, 70, 11, 29), (75, 71, 25, 72), (74, 40, 10, 73), (71, 74, 73, 25), (9, 27, 74, 71), (27, 1, 40, 74), (26, 75, 72, 8), (0, 39, 75, 26), (39, 9, 71, 75), (38, 76, 29, 2), (8, 72, 76, 38), (72, 25, 70, 76), (67, 77, 69, 24), (11, 41, 77, 67), (41, 3, 43, 77), (30, 78, 68, 12), (2, 29, 78, 30), (29, 11, 67, 78), (42, 79, 32, 6), (12, 68, 79, 42), (68, 24, 66, 79), (63, 80, 65, 23), (14, 44, 80, 63), (44, 7, 46, 80), (33, 81, 64, 15), (6, 32, 81, 33), (32, 14, 63, 81), (45, 82, 35, 4), (15, 64, 82, 45), (64, 23, 62, 82), (59, 83, 61, 22), (17, 47, 83, 59), (47, 5, 49, 83), (36, 84, 60, 18), (4, 35, 84, 36), (35, 17, 59, 84), (48, 85, 39, 0), (18, 60, 85, 48), (60, 22, 58, 85), (55, 86, 57, 21), (12, 42, 86, 55), (42, 6, 33, 86), (38, 87, 56, 8), (2, 30, 87, 38), (30, 12, 55, 87), (26, 88, 48, 0), (8, 56, 88, 26), (56, 21, 54, 88), (51, 89, 53, 20), (13, 43, 89, 51), (43, 3, 28, 89), (46, 90, 52, 16), (7, 31, 90, 46), (31, 13, 51, 90), (34, 91, 49, 5), (16, 52, 91, 34), (52, 20, 50, 91), (50, 92, 37, 19), (20, 53, 92, 50), (53, 10, 40, 92), (54, 93, 36, 18), (21, 57, 93, 54), (57, 15, 45, 93), (58, 94, 27, 9), (22, 61, 94, 58), (61, 19, 37, 94), (62, 95, 47, 17), (23, 65, 95, 62), (65, 16, 34, 95), (66, 96, 44, 14), (24, 69, 96, 66), (69, 13, 31, 96), (70, 97, 41, 11), (25, 73, 97, 70), (73, 10, 28, 97)])
me_cube_003.materials.append(mat_anotherrockmat)
me_cube_003.use_remesh_preserve_volume = False
me_cube_003.use_remesh_preserve_attributes = False
me_cube_003.use_mirror_vertex_groups = False
me_cube_003.update()
me_cube_002 = bpy.data.meshes.new('Cube.002')
me_cube_002.from_pydata([(-1.0, -1.0, -1.0), (-1.0, -1.0, 1.0), (-1.0, 1.0, -1.0), (-1.0, 1.0, 1.0), (1.0, -1.0, -1.0), (1.0, -1.0, 1.0), (1.0, 1.0, -1.0), (1.0, 1.0, 1.0), (-1.225, 0.0, -1.225), (-1.225, -1.225, 0.0), (-1.225, 0.0, 1.225), (-1.225, 1.225, 0.0), (0.0, 1.225, -1.225), (0.0, 1.225, 1.225), (1.225, 1.225, 0.0), (1.225, 0.0, -1.225), (1.225, 0.0, 1.225), (1.225, -1.225, 0.0), (0.0, -1.225, -1.225), (0.0, -1.225, 1.225), (0.0, 0.0, 1.732), (0.0, 0.0, -1.732), (0.0, -1.732, 0.0), (1.732, 0.0, 0.0), (0.0, 1.732, 0.0), (-1.732, 0.0, 0.0), (-1.167, -0.5246, -1.167), (-1.167, -1.167, 0.5246), (-1.167, 0.5246, 1.167), (-1.167, 1.167, -0.5246), (-0.5246, 1.167, -1.167), (0.5246, 1.167, 1.167), (1.167, 1.167, -0.5246), (1.167, 0.5246, -1.167), (1.167, -0.5246, 1.167), (1.167, -1.167, -0.5246), (0.5246, -1.167, -1.167), (-0.5246, -1.167, 1.167), (-1.167, 0.5246, -1.167), (-1.167, -1.167, -0.5246), (-1.167, -0.5246, 1.167), (-1.167, 1.167, 0.5246), (0.5246, 1.167, -1.167), (-0.5246, 1.167, 1.167), (1.167, 1.167, 0.5246), (1.167, -0.5246, -1.167), (1.167, 0.5246, 1.167), (1.167, -1.167, 0.5246), (-0.5246, -1.167, -1.167), (0.5246, -1.167, 1.167), (0.0, -0.6628, 1.6), (0.0, 0.6628, 1.6), (0.6628, 0.0, 1.6), (-0.6628, 0.0, 1.6), (0.0, -0.6628, -1.6), (0.0, 0.6628, -1.6), (-0.6628, 0.0, -1.6), (0.6628, 0.0, -1.6), (-0.6628, -1.6, 0.0), (0.6628, -1.6, 0.0), (0.0, -1.6, -0.6628), (0.0, -1.6, 0.6628), (1.6, -0.6628, 0.0), (1.6, 0.6628, 0.0), (1.6, 0.0, -0.6628), (1.6, 0.0, 0.6628), (0.6628, 1.6, 0.0), (-0.6628, 1.6, 0.0), (0.0, 1.6, -0.6628), (0.0, 1.6, 0.6628), (-1.6, 0.6628, 0.0), (-1.6, -0.6628, 0.0), (-1.6, 0.0, -0.6628), (-1.6, 0.0, 0.6628), (-1.484, -0.626, 0.6368), (-1.484, -0.626, -0.6368), (-1.484, 0.626, -0.6368), (-0.626, 1.484, 0.6368), (-0.626, 1.484, -0.6368), (0.626, 1.484, -0.6368), (1.484, 0.626, 0.6368), (1.484, 0.626, -0.6368), (1.484, -0.626, -0.6368), (0.626, -1.484, 0.6368), (0.626, -1.484, -0.6368), (-0.626, -1.484, -0.6368), (0.6368, 0.626, -1.484), (-0.6368, 0.626, -1.484), (-0.6368, -0.626, -1.484), (-0.6368, 0.626, 1.484), (0.6368, 0.626, 1.484), (0.6368, -0.626, 1.484), (-0.6368, -0.626, 1.484), (0.6368, -0.626, -1.484), (-0.626, -1.484, 0.6368), (1.484, -0.626, 0.6368), (0.626, 1.484, 0.6368), (-1.484, 0.626, 0.6368)], [], [(97, 28, 3, 41), (96, 31, 7, 44), (95, 34, 5, 47), (94, 37, 1, 27), (93, 45, 4, 36), (92, 40, 1, 37), (91, 50, 19, 49), (90, 51, 20, 52), (89, 28, 10, 53), (88, 54, 18, 48), (87, 55, 21, 56), (86, 33, 15, 57), (85, 58, 9, 39), (84, 59, 22, 60), (83, 49, 19, 61), (82, 62, 17, 35), (81, 63, 23, 64), (80, 46, 16, 65), (79, 66, 14, 32), (78, 67, 24, 68), (77, 43, 13, 69), (76, 70, 11, 29), (75, 71, 25, 72), (74, 40, 10, 73), (71, 74, 73, 25), (9, 27, 74, 71), (27, 1, 40, 74), (26, 75, 72, 8), (0, 39, 75, 26), (39, 9, 71, 75), (38, 76, 29, 2), (8, 72, 76, 38), (72, 25, 70, 76), (67, 77, 69, 24), (11, 41, 77, 67), (41, 3, 43, 77), (30, 78, 68, 12), (2, 29, 78, 30), (29, 11, 67, 78), (42, 79, 32, 6), (12, 68, 79, 42), (68, 24, 66, 79), (63, 80, 65, 23), (14, 44, 80, 63), (44, 7, 46, 80), (33, 81, 64, 15), (6, 32, 81, 33), (32, 14, 63, 81), (45, 82, 35, 4), (15, 64, 82, 45), (64, 23, 62, 82), (59, 83, 61, 22), (17, 47, 83, 59), (47, 5, 49, 83), (36, 84, 60, 18), (4, 35, 84, 36), (35, 17, 59, 84), (48, 85, 39, 0), (18, 60, 85, 48), (60, 22, 58, 85), (55, 86, 57, 21), (12, 42, 86, 55), (42, 6, 33, 86), (38, 87, 56, 8), (2, 30, 87, 38), (30, 12, 55, 87), (26, 88, 48, 0), (8, 56, 88, 26), (56, 21, 54, 88), (51, 89, 53, 20), (13, 43, 89, 51), (43, 3, 28, 89), (46, 90, 52, 16), (7, 31, 90, 46), (31, 13, 51, 90), (34, 91, 49, 5), (16, 52, 91, 34), (52, 20, 50, 91), (50, 92, 37, 19), (20, 53, 92, 50), (53, 10, 40, 92), (54, 93, 36, 18), (21, 57, 93, 54), (57, 15, 45, 93), (58, 94, 27, 9), (22, 61, 94, 58), (61, 19, 37, 94), (62, 95, 47, 17), (23, 65, 95, 62), (65, 16, 34, 95), (66, 96, 44, 14), (24, 69, 96, 66), (69, 13, 31, 96), (70, 97, 41, 11), (25, 73, 97, 70), (73, 10, 28, 97)])
me_cube_002.materials.append(mat_anotherrockmat)
me_cube_002.use_remesh_preserve_volume = False
me_cube_002.use_remesh_preserve_attributes = False
me_cube_002.use_mirror_vertex_groups = False
me_cube_002.update()
me_cube_001 = bpy.data.meshes.new('Cube.001')
me_cube_001.from_pydata([(-1.0, -1.0, -1.0), (-1.0, -1.0, 1.0), (-1.0, 1.0, -1.0), (-1.0, 1.0, 1.0), (1.0, -1.0, -1.0), (1.0, -1.0, 1.0), (1.0, 1.0, -1.0), (1.0, 1.0, 1.0), (-1.225, 0.0, -1.225), (-1.225, -1.225, 0.0), (-1.225, 0.0, 1.225), (-1.225, 1.225, 0.0), (0.0, 1.225, -1.225), (0.0, 1.225, 1.225), (1.225, 1.225, 0.0), (1.225, 0.0, -1.225), (1.225, 0.0, 1.225), (1.225, -1.225, 0.0), (0.0, -1.225, -1.225), (0.0, -1.225, 1.225), (-0.02181, -0.1305, 1.933), (0.0, 0.0, -1.732), (0.0, -1.732, 0.0), (1.732, 0.0, 0.0), (0.0, 1.732, 0.0), (-1.732, 0.0, 0.0), (-1.167, -0.5246, -1.167), (-1.167, -1.167, 0.5246), (-1.167, 0.5246, 1.167), (-1.167, 1.167, -0.5246), (-0.5246, 1.167, -1.167), (0.5246, 1.167, 1.167), (1.167, 1.167, -0.5246), (1.167, 0.5246, -1.167), (1.167, -0.5246, 1.167), (1.167, -1.167, -0.5246), (0.5246, -1.167, -1.167), (-0.5246, -1.167, 1.167), (-1.167, 0.5246, -1.167), (-1.167, -1.167, -0.5246), (-1.167, -0.5246, 1.167), (-1.167, 1.167, 0.5246), (0.5246, 1.167, -1.167), (-0.5246, 1.167, 1.167), (1.167, 1.167, 0.5246), (1.167, -0.5246, -1.167), (1.167, 0.5246, 1.167), (1.14, -1.333, 0.7803), (-0.5246, -1.167, -1.167), (0.5246, -1.167, 1.167), (0.0, -0.6628, 1.6), (0.0, 0.6628, 1.6), (0.6628, 0.0, 1.6), (-0.6628, 0.0, 1.6), (0.0, -0.6628, -1.6), (0.0, 0.6628, -1.6), (-0.6628, 0.0, -1.6), (0.6628, 0.0, -1.6), (-0.6628, -1.6, 0.0), (0.6628, -1.6, 0.0), (0.0, -1.6, -0.6628), (0.0, -1.6, 0.6628), (1.6, -0.6628, 0.0), (1.6, 0.6628, 0.0), (1.6, 0.0, -0.6628), (1.6, 0.0, 0.6628), (0.6628, 1.6, 0.0), (-0.6628, 1.6, 0.0), (0.0, 1.6, -0.6628), (0.0, 1.6, 0.6628), (-1.6, 0.6628, 0.0), (-1.6, -0.6628, 0.0), (-1.6, 0.0, -0.6628), (-1.6, 0.0, 0.6628), (-1.484, -0.626, 0.6368), (-1.484, -0.626, -0.6368), (-1.484, 0.626, -0.6368), (-0.626, 1.484, 0.6368), (-0.626, 1.484, -0.6368), (0.626, 1.484, -0.6368), (1.484, 0.626, 0.6368), (1.484, 0.626, -0.6368), (1.484, -0.626, -0.6368), (0.626, -1.484, 0.6368), (0.626, -1.484, -0.6368), (-0.626, -1.484, -0.6368), (0.6368, 0.626, -1.484), (-0.6368, 0.626, -1.484), (-0.6368, -0.626, -1.484), (-0.6368, 0.626, 1.484), (0.6368, 0.626, 1.484), (0.6368, -0.626, 1.484), (-0.6368, -0.626, 1.484), (0.6368, -0.626, -1.484), (-0.626, -1.484, 0.6368), (1.484, -0.626, 0.6368), (0.626, 1.484, 0.6368), (-1.484, 0.626, 0.6368)], [], [(97, 28, 3, 41), (96, 31, 7, 44), (95, 34, 5, 47), (94, 37, 1, 27), (93, 45, 4, 36), (92, 40, 1, 37), (91, 50, 19, 49), (90, 51, 20, 52), (89, 28, 10, 53), (88, 54, 18, 48), (87, 55, 21, 56), (86, 33, 15, 57), (85, 58, 9, 39), (84, 59, 22, 60), (83, 49, 19, 61), (82, 62, 17, 35), (81, 63, 23, 64), (80, 46, 16, 65), (79, 66, 14, 32), (78, 67, 24, 68), (77, 43, 13, 69), (76, 70, 11, 29), (75, 71, 25, 72), (74, 40, 10, 73), (71, 74, 73, 25), (9, 27, 74, 71), (27, 1, 40, 74), (26, 75, 72, 8), (0, 39, 75, 26), (39, 9, 71, 75), (38, 76, 29, 2), (8, 72, 76, 38), (72, 25, 70, 76), (67, 77, 69, 24), (11, 41, 77, 67), (41, 3, 43, 77), (30, 78, 68, 12), (2, 29, 78, 30), (29, 11, 67, 78), (42, 79, 32, 6), (12, 68, 79, 42), (68, 24, 66, 79), (63, 80, 65, 23), (14, 44, 80, 63), (44, 7, 46, 80), (33, 81, 64, 15), (6, 32, 81, 33), (32, 14, 63, 81), (45, 82, 35, 4), (15, 64, 82, 45), (64, 23, 62, 82), (59, 83, 61, 22), (17, 47, 83, 59), (47, 5, 49, 83), (36, 84, 60, 18), (4, 35, 84, 36), (35, 17, 59, 84), (48, 85, 39, 0), (18, 60, 85, 48), (60, 22, 58, 85), (55, 86, 57, 21), (12, 42, 86, 55), (42, 6, 33, 86), (38, 87, 56, 8), (2, 30, 87, 38), (30, 12, 55, 87), (26, 88, 48, 0), (8, 56, 88, 26), (56, 21, 54, 88), (51, 89, 53, 20), (13, 43, 89, 51), (43, 3, 28, 89), (46, 90, 52, 16), (7, 31, 90, 46), (31, 13, 51, 90), (34, 91, 49, 5), (16, 52, 91, 34), (52, 20, 50, 91), (50, 92, 37, 19), (20, 53, 92, 50), (53, 10, 40, 92), (54, 93, 36, 18), (21, 57, 93, 54), (57, 15, 45, 93), (58, 94, 27, 9), (22, 61, 94, 58), (61, 19, 37, 94), (62, 95, 47, 17), (23, 65, 95, 62), (65, 16, 34, 95), (66, 96, 44, 14), (24, 69, 96, 66), (69, 13, 31, 96), (70, 97, 41, 11), (25, 73, 97, 70), (73, 10, 28, 97)])
me_cube_001.materials.append(mat_anotherrockmat)
me_cube_001.use_remesh_preserve_volume = False
me_cube_001.use_remesh_preserve_attributes = False
me_cube_001.use_mirror_vertex_groups = False
me_cube_001.update()
me_cube = bpy.data.meshes.new('Cube')
me_cube.from_pydata([(1.267, 1.822, -1.0), (1.267, -1.822, -1.0), (-1.267, -1.822, -1.0), (-1.267, 1.822, -1.0), (1.267, 1.822, -0.754), (1.267, -1.822, -0.754), (-1.267, -1.822, -0.754), (-1.267, 1.822, -0.754), (1.267, -9.21e-08, -1.0), (2.335e-07, 1.822, -1.0), (1.267, 1.822, -0.877), (6.91e-09, -1.822, -1.0), (1.267, -1.822, -0.877), (-1.267, 5.595e-07, -1.0), (-1.267, -1.822, -0.877), (-1.267, 1.822, -0.877), (1.267, -9.608e-07, -0.754), (3.091e-07, 1.822, -0.754), (-6.729e-07, -1.822, -0.754), (-1.267, 3.423e-07, -0.754), (3.091e-07, 1.822, -0.877), (-1.267, 4.509e-07, -0.877), (-3.708e-07, -1.822, -0.877), (1.267, -5.265e-07, -0.877), (1.319, -1.366, -1.051), (8.245e-08, 2.337e-07, -1.0), (1.267, -0.9109, -1.0), (-0.6337, 1.822, -1.0), (1.267, 1.822, -0.8155), (-0.6337, -1.822, -1.0), (1.267, -1.822, -0.8155), (-1.267, 0.9109, -1.0), (-1.267, -1.822, -0.8155), (-1.267, 1.822, -0.8155), (1.267, -0.9109, -0.754), (-0.6337, 1.822, -0.754), (-0.6337, -1.822, -0.754), (-1.267, 0.9109, -0.754), (1.267, 0.9109, -1.0), (0.6337, 1.822, -1.0), (1.267, 1.822, -0.9385), (0.6337, -1.822, -1.0), (1.267, -1.822, -0.9385), (-1.267, -0.9109, -1.0), (-1.267, -1.822, -0.9385), (-1.267, 1.822, -0.9385), (1.267, 0.9109, -0.754), (0.6337, 1.822, -0.754), (0.6337, -1.822, -0.754), (-1.267, -0.9109, -0.754), (-0.6337, 1.822, -0.877), (0.6337, 1.822, -0.877), (3.091e-07, 1.822, -0.8155), (2.713e-07, 1.822, -0.9385), (-1.267, 0.9109, -0.877), (-1.267, -0.9109, -0.877), (-1.267, 5.052e-07, -0.9385), (-1.267, 3.966e-07, -0.8155), (-0.6337, -1.822, -0.877), (0.6337, -1.822, -0.877), (-1.819e-07, -1.822, -0.9385), (-5.219e-07, -1.822, -0.8155), (1.267, -0.9109, -0.877), (1.267, 0.9109, -0.877), (1.267, -3.093e-07, -0.9385), (1.267, -7.437e-07, -0.8155), (-4.912e-07, -1.252, -0.6488), (1.688e-07, 1.342, -0.6488), (0.8434, -7.739e-07, -0.6488), (-0.9335, 1.559e-07, -0.6488), (-0.6337, 3.966e-07, -1.0), (0.6337, 7.079e-08, -1.0), (1.58e-07, 0.9109, -1.0), (4.468e-08, -0.9109, -1.0), (0.6337, -0.9109, -1.0), (0.6337, 0.9109, -1.0), (-0.6337, 0.9109, -1.0), (-0.8434, 1.252, -0.6488), (0.8434, 1.252, -0.6488), (0.8434, -1.252, -0.6488), (1.267, 0.9109, -0.8155), (1.267, 0.9109, -0.9385), (1.267, -0.9109, -0.9385), (0.6337, -1.822, -0.8155), (0.6337, -1.822, -0.9385), (-0.6337, -1.822, -0.9385), (-1.267, -0.9109, -0.8155), (-1.267, -0.9109, -0.9385), (-1.267, 0.9109, -0.9385), (0.6337, 1.822, -0.9385), (0.6337, 1.822, -0.8155), (-0.6337, 1.822, -0.8155), (-0.6337, 1.822, -0.9385), (-1.267, 0.9109, -0.8155), (-0.6337, -1.822, -0.8155), (1.267, -0.9109, -0.8155), (-0.8434, -1.252, -0.6488), (-0.6337, -0.9109, -1.0), (-0.9335, 1.342, -0.6488), (-0.8434, 1.339e-07, -0.6488), (1.343e-07, 1.252, -0.6488), (0.9335, 1.342, -0.6488), (0.9335, -8.039e-07, -0.6488), (0.9335, -1.342, -0.6488), (-5.545e-07, -1.342, -0.6488), (-0.9335, -1.342, -0.6488), (1.068e-07, 1.132, -0.8635), (-1.889e-07, -3.183e-07, -0.8635), (-0.7624, 9.56e-08, -0.8635), (-4.586e-07, -1.132, -0.8635), (0.7624, -7.25e-07, -0.8635), (-0.7624, 1.132, -0.8635), (0.7624, 1.132, -0.8635), (0.7624, -1.132, -0.8635), (-0.7624, -1.132, -0.8635), (-0.9505, 1.857, -1.036), (1.27, 1.825, -0.7847), (-0.9505, -1.857, -1.036), (1.27, -1.825, -0.7847), (-1.319, 1.366, -1.051), (-1.27, -1.825, -0.7847), (-1.27, 1.825, -0.7847), (1.323, -1.366, -0.7068), (-0.9505, 1.861, -0.7195), (-0.9505, -1.861, -0.7195), (-1.323, 1.366, -0.7068), (1.267, 0.4555, -1.0), (0.3168, 1.822, -1.0), (1.267, 1.822, -0.9077), (0.3168, -1.822, -1.0), (1.267, -1.822, -0.9077), (-1.267, -0.4555, -1.0), (-1.267, -1.822, -0.9077), (-1.267, 1.822, -0.9077), (1.269, 0.4555, -0.753), (0.3168, 1.824, -0.7523), (0.3168, -1.824, -0.7523), (-1.269, -0.4555, -0.753), (-0.9505, 1.888, -0.877), (0.3168, 1.822, -0.877), (3.109e-07, 1.827, -0.7847), (2.902e-07, 1.822, -0.9077), (-1.362, 1.366, -0.877), (-1.267, -0.4555, -0.877), (-1.274, 5.279e-07, -0.9692), (-1.267, 4.237e-07, -0.8462), (-0.9505, -1.888, -0.877), (0.3168, -1.822, -0.877), (-1.08e-07, -1.828, -0.9692), (-4.463e-07, -1.822, -0.8462), (1.362, -1.366, -0.877), (1.267, 0.4555, -0.877), (1.274, -2.234e-07, -0.9692), (1.267, -6.351e-07, -0.8462), (-6.33e-07, -1.593, -0.6527), (-0.7968, -1.182, -0.7483), (1.111, -8.843e-07, -0.6677), (-4.749e-07, -1.192, -0.7562), (-0.9505, 4.74e-07, -1.066), (0.3168, 1.522e-07, -1.0), (2.234e-07, 1.366, -1.094), (6.356e-08, -0.4555, -1.0), (1.267, -0.4555, -1.0), (-0.3168, 1.822, -1.0), (1.267, 1.822, -0.8462), (-0.3168, -1.822, -1.0), (1.267, -1.822, -0.8462), (-1.267, 0.4555, -1.0), (-1.267, -1.822, -0.8462), (-1.267, 1.822, -0.8462), (1.269, -0.4555, -0.753), (-0.3168, 1.824, -0.7523), (-0.3168, -1.824, -0.7523), (-1.269, 0.4555, -0.753), (1.319, 1.366, -1.051), (0.9505, 1.857, -1.036), (1.271, 1.825, -0.9692), (0.9505, -1.857, -1.036), (1.271, -1.825, -0.9692), (-1.319, -1.366, -1.051), (-1.271, -1.825, -0.9692), (-1.271, 1.825, -0.9692), (1.323, 1.366, -0.7068), (0.9505, 1.861, -0.7195), (0.9505, -1.861, -0.7195), (-1.323, -1.366, -0.7068), (-0.3168, 1.822, -0.877), (0.9505, 1.888, -0.877), (3.091e-07, 1.822, -0.8462), (2.587e-07, 1.828, -0.9692), (-1.267, 0.4555, -0.877), (-1.362, -1.366, -0.877), (-1.267, 4.78e-07, -0.9077), (-1.272, 3.736e-07, -0.7847), (-0.3168, -1.822, -0.877), (0.9505, -1.888, -0.877), (-2.764e-07, -1.822, -0.9077), (-5.901e-07, -1.827, -0.7847), (1.267, -0.4555, -0.877), (1.362, 1.366, -0.877), (1.267, -4.179e-07, -0.9077), (1.272, -8.41e-07, -0.7847), (-0.7968, 1.182, -0.7483), (2.438e-07, 1.593, -0.6527), (-0.8029, 1.148e-07, -0.7562), (-1.111, 2.437e-07, -0.6677), (-0.3168, 3.151e-07, -1.0), (0.9505, 4.069e-09, -1.066), (1.202e-07, 0.4555, -1.0), (1.64e-08, -1.366, -1.094), (0.3168, -0.9109, -1.0), (0.9505, -0.9109, -1.066), (0.6337, -0.4555, -1.0), (0.6337, -1.366, -1.094), (0.3168, 0.9109, -1.0), (0.9505, 0.9109, -1.066), (0.6337, 1.366, -1.094), (0.6337, 0.4555, -1.0), (-0.9505, 0.9109, -1.066), (-0.3168, 0.9109, -1.0), (-0.6337, 1.366, -1.094), (-0.6337, 0.4555, -1.0), (-0.935, 0.671, -0.6344), (-0.7974, 1.6, -0.6565), (-0.4667, 1.343, -0.6365), (-1.119, 1.133, -0.6702), (0.935, 0.671, -0.6344), (0.7974, 1.6, -0.6565), (1.119, 1.133, -0.6702), (0.4667, 1.343, -0.6365), (0.7974, -1.6, -0.6565), (0.935, -0.671, -0.6344), (1.119, -1.133, -0.6702), (0.4667, -1.343, -0.6365), (1.267, 0.4555, -0.8155), (1.362, 1.366, -0.8155), (1.267, 0.9109, -0.8462), (1.272, 0.911, -0.7847), (1.267, 0.4555, -0.9385), (1.362, 1.366, -0.9385), (1.274, 0.9109, -0.9692), (1.267, 0.9109, -0.9077), (1.362, -1.366, -0.9385), (1.267, -0.4555, -0.9385), (1.274, -0.9109, -0.9692), (1.267, -0.9109, -0.9077), (0.3168, -1.822, -0.8155), (0.9505, -1.888, -0.8155), (0.6337, -1.822, -0.8462), (0.6339, -1.827, -0.7847), (0.3168, -1.822, -0.9385), (0.9505, -1.888, -0.9385), (0.6337, -1.828, -0.9692), (0.6337, -1.822, -0.9077), (-0.9505, -1.888, -0.9385), (-0.3168, -1.822, -0.9385), (-0.6337, -1.828, -0.9692), (-0.6337, -1.822, -0.9077), (-1.267, -0.4555, -0.8155), (-1.362, -1.366, -0.8155), (-1.267, -0.9109, -0.8462), (-1.272, -0.911, -0.7847), (-1.267, -0.4555, -0.9385), (-1.362, -1.366, -0.9385), (-1.274, -0.9109, -0.9692), (-1.267, -0.9109, -0.9077), (-1.362, 1.366, -0.9385), (-1.267, 0.4555, -0.9385), (-1.274, 0.9109, -0.9692), (-1.267, 0.9109, -0.9077), (0.3168, 1.822, -0.9385), (0.9505, 1.888, -0.9385), (0.6337, 1.822, -0.9077), (0.6337, 1.828, -0.9692), (0.3168, 1.822, -0.8155), (0.9505, 1.888, -0.8155), (0.6339, 1.827, -0.7847), (0.6337, 1.822, -0.8462), (-0.9505, 1.888, -0.8155), (-0.3168, 1.822, -0.8155), (-0.6339, 1.827, -0.7847), (-0.6337, 1.822, -0.8462), (-0.9505, 1.888, -0.9385), (-0.3168, 1.822, -0.9385), (-0.6337, 1.822, -0.9077), (-0.6337, 1.828, -0.9692), (-1.362, 1.366, -0.8155), (-1.267, 0.4555, -0.8155), (-1.267, 0.9109, -0.8462), (-1.272, 0.911, -0.7847), (-0.9505, -1.888, -0.8155), (-0.3168, -1.822, -0.8155), (-0.6337, -1.822, -0.8462), (-0.6339, -1.827, -0.7847), (1.362, -1.366, -0.8155), (1.267, -0.4555, -0.8155), (1.267, -0.9109, -0.8462), (1.272, -0.911, -0.7847), (-0.7974, -1.6, -0.6565), (-0.935, -0.671, -0.6344), (-0.4667, -1.343, -0.6365), (-1.119, -1.133, -0.6702), (-0.9505, -0.9109, -1.066), (-0.3168, -0.9109, -1.0), (-0.6337, -0.4555, -1.0), (-0.6337, -1.366, -1.094), (-0.8485, 0.6259, -0.6776), (-0.4217, 1.255, -0.6668), (0.8485, 0.6259, -0.6776), (0.4217, 1.255, -0.6668), (0.8485, -0.6259, -0.6776), (0.4217, -1.255, -0.6668), (-0.8485, -0.6259, -0.6776), (-0.4217, -1.255, -0.6668), (-0.8884, 1.449e-07, -0.6401), (-0.8885, 1.297, -0.6426), (1.516e-07, 1.297, -0.6415), (0.8885, 1.297, -0.6426), (0.8884, -7.889e-07, -0.6401), (0.8885, -1.297, -0.6426), (-5.228e-07, -1.297, -0.6415), (-0.8885, -1.297, -0.6426), (-3.604e-08, 0.5658, -0.9403), (-0.3812, -1.234e-07, -0.923), (-3.447e-07, -0.5658, -0.9403), (0.3812, -5.136e-07, -0.923), (-0.7928, 0.5658, -0.9145), (-0.3812, 1.153, -0.9058), (0.7928, 0.5658, -0.9145), (0.3812, 1.153, -0.9058), (0.7928, -0.5658, -0.9145), (0.3812, -1.153, -0.9058), (-0.7928, -0.5658, -0.9145), (-0.3812, -1.153, -0.9058), (0.7968, -1.182, -0.7483), (1.206e-07, 1.192, -0.7562), (0.7968, 1.182, -0.7483), (0.8029, -7.495e-07, -0.7562), (0.814, 0.5929, -0.7938), (0.814, -0.5929, -0.7938), (-0.814, -0.5929, -0.7938), (-0.402, 1.197, -0.7835), (-0.4007, -0.5777, -0.9832), (0.4007, -0.5777, -0.9832), (-0.4007, 0.5777, -0.9832), (0.4007, 0.5777, -0.9832), (-0.4435, -1.298, -0.6458), (-0.8893, -0.6469, -0.6494), (0.4435, -1.298, -0.6458), (0.8893, -0.6469, -0.6494), (0.4435, 1.298, -0.6458), (0.8893, 0.6469, -0.6494), (-0.4435, 1.298, -0.6458), (-0.8893, 0.6469, -0.6494), (-0.3168, -1.366, -1.094), (-0.3168, -0.4555, -1.0), (-0.9505, -0.4555, -1.066), (-1.119, -0.5667, -0.662), (-0.814, 0.5929, -0.7938), (-0.401, -1.598, -0.6472), (1.273, -0.4555, -0.7844), (1.267, -0.4555, -0.8462), (1.362, -1.366, -0.8462), (-0.3169, -1.829, -0.7843), (-0.3168, -1.822, -0.8462), (-0.9505, -1.888, -0.8462), (-1.273, 0.4555, -0.7844), (-1.267, 0.4555, -0.8462), (-1.362, 1.366, -0.8462), (-0.3168, 1.828, -0.9692), (-0.3168, 1.822, -0.9077), (-0.9505, 1.888, -0.9077), (-0.3168, 1.822, -0.8462), (-0.3169, 1.829, -0.7843), (-0.9524, 1.884, -0.7616), (0.9505, 1.888, -0.8462), (0.9524, 1.884, -0.7616), (0.3169, 1.829, -0.7843), (0.9525, 1.883, -0.9943), (0.9505, 1.888, -0.9077), (0.3168, 1.822, -0.9077), (-1.267, 0.4555, -0.9077), (-1.274, 0.4555, -0.9692), (-1.353, 1.368, -1.005), (-1.362, -1.366, -0.9077), (-1.353, -1.368, -1.005), (-1.274, -0.4555, -0.9692), (-1.354, -1.368, -0.7523), (-1.362, -1.366, -0.8462), (-1.267, -0.4555, -0.8462), (-0.3168, -1.822, -0.9077), (-0.3168, -1.828, -0.9692), (-0.9525, -1.883, -0.9943), (0.9505, -1.888, -0.9077), (0.9525, -1.883, -0.9943), (0.3168, -1.828, -0.9692), (0.9524, -1.884, -0.7616), (0.9505, -1.888, -0.8462), (0.3168, -1.822, -0.8462), (1.267, -0.4555, -0.9077), (1.274, -0.4555, -0.9692), (1.353, -1.368, -1.005), (1.362, 1.366, -0.9077), (1.353, 1.368, -1.005), (1.274, 0.4555, -0.9692), (1.354, 1.368, -0.7523), (1.362, 1.366, -0.8462), (1.267, 0.4555, -0.8462), (-0.402, -1.197, -0.7835), (1.119, -0.5667, -0.662), (1.074, -1.51, -0.6382), (0.401, 1.598, -0.6472), (1.074, 1.51, -0.6382), (1.119, 0.5667, -0.662), (-1.074, 1.51, -0.6382), (-0.401, 1.598, -0.6472), (0.402, -1.197, -0.7835), (-0.3168, 0.4555, -1.0), (-0.3168, 1.366, -1.094), (-0.9799, 1.392, -1.133), (0.9505, 0.4555, -1.066), (0.9799, 1.392, -1.133), (0.3168, 1.366, -1.094), (0.9799, -1.392, -1.133), (0.9505, -0.4555, -1.066), (0.3168, -0.4555, -1.0), (0.3168, -1.366, -1.094), (0.3168, 0.4555, -1.0), (-0.9505, 0.4555, -1.066), (-1.119, 0.5667, -0.662), (0.402, 1.197, -0.7835), (0.401, -1.598, -0.6472), (1.273, 0.4555, -0.7844), (1.267, 0.4555, -0.9077), (1.362, -1.366, -0.9077), (0.3169, -1.829, -0.7843), (0.3168, -1.822, -0.9077), (-0.9505, -1.888, -0.9077), (-1.273, -0.4555, -0.7844), (-1.267, -0.4555, -0.9077), (-1.362, 1.366, -0.9077), (0.3168, 1.828, -0.9692), (0.3168, 1.822, -0.8462), (-0.9505, 1.888, -0.8462), (-0.9525, 1.883, -0.9943), (-1.354, 1.368, -0.7523), (-0.9524, -1.884, -0.7616), (1.354, -1.368, -0.7523), (-1.074, -1.51, -0.6382), (-0.9799, -1.392, -1.133), (-2.859e-07, -0.3524, -0.9113), (-3.137e-07, -0.4535, -0.9251), (0.4856, 0.5751, -0.9683), (0.535, 0.5736, -0.9597), (0.05533, -3.467e-07, -0.8721), (0.2121, -4.27e-07, -0.8966), (-0.269, -0.5738, -0.9691), (-0.107, -0.569, -0.9518), (-0.3999, 0.5554, -0.9809), (0.06952, 0.5679, -0.9477), (-0.3953, 0.735, -0.962), (-4.642e-08, 0.5274, -0.9351), (-0.3926, 0.5774, -0.9823), (-0.02612, 0.5666, -0.9431), (-0.465, 0.5757, -0.9719), (0.3898, -0.2567, -0.9497), (0.3924, -0.3321, -0.9576), (-1.42e-08, 0.6523, -0.9286), (0.4003, 0.5652, -0.9819), (0.3975, 0.484, -0.9734), (0.3875, 0.1864, -0.9424), (0.3854, 0.1234, -0.9358), (-0.5225, -4.223e-08, -0.9009), (-0.4745, -6.985e-08, -0.9084), (-0.3972, -0.681, -0.9693), (-0.3962, -0.7085, -0.9656), (-0.3902, -0.888, -0.9415), (-0.2887, -0.6087, -0.9667), (-0.2535, -0.707, -0.95), (-0.1001, -0.7096, -0.9326), (-0.1526, -0.6811, -0.9422), (-0.1294, -0.6087, -0.949), (-0.07936, -0.7613, -0.9232), (-0.06642, -0.8311, -0.9122), (-0.08712, -0.9243, -0.902), (-0.1311, -1.051, -0.89), (-0.157, -1.136, -0.8815), (-0.5078, -0.152, -0.9182), (-0.5439, -0.3045, -0.9286), (-0.5953, -0.4287, -0.9334), (-0.6641, -0.5477, -0.9347), (-0.6498, -0.5476, -0.9371), (-0.5737, -0.4286, -0.9371), (-0.5165, -0.3044, -0.9332), (-0.4646, -0.1517, -0.9254), (0.4631, -0.3079, -0.9439), (0.4631, -0.2303, -0.9354), (0.4472, -0.1425, -0.9283), (0.5024, -0.1604, -0.9216), (0.5645, -0.2303, -0.9196), (0.5816, -0.1553, -0.9087), (0.5195, -0.08542, -0.9108), (0.3988, -0.08267, -0.9293), (0.4088, -0.1759, -0.9379), (0.4088, -0.2535, -0.9464), (0.3934, -0.258, -0.9493), (-0.4297, 0.6816, -0.9634), (0.5273, 0.5799, -0.9604), (-0.5326, 0.1041, -0.9108), (-0.4812, 0.1044, -0.9188), (-0.4341, 0.453, -0.9643), (-0.4918, 0.4953, -0.9593), (-0.4947, -0.7096, -0.9533), (-0.5749, -0.7484, -0.9351), (-0.5387, -1.085, -0.8966), (-0.5878, -1.082, -0.8911), (-0.624, -1.046, -0.8918), (-0.6111, -0.8493, -0.9186), (-0.5296, -0.7915, -0.9383), (-0.5382, -0.8799, -0.925), (-0.5102, -0.8885, -0.9271), (-0.4951, -0.8906, -0.9286), (-0.4951, -0.9144, -0.9253), (-0.4973, -0.9575, -0.9191), (-0.5124, -0.9855, -0.9134), (-0.5425, -0.9941, -0.9087), (-0.5619, -0.9596, -0.9111), (-0.5619, -0.923, -0.9162), (-0.5188, -0.8454, -0.9321), (-0.4822, -0.8411, -0.937), (-0.4779, -0.8001, -0.9432), (-0.4779, -0.7678, -0.9477), (-0.5188, -0.7656, -0.9431), (-0.118, -0.4224, -0.933), (-0.2318, -0.5078, -0.9563), (-0.07245, -0.5078, -0.9399), (0.05098, -0.0976, -0.8847), (0.04757, -0.1741, -0.8946), (0.04757, -0.3241, -0.9149), (0.04137, -0.4224, -0.9273), (0.1707, -0.3241, -0.9337), (0.194, -0.1741, -0.9174), (0.2638, -0.2336, -0.9343), (0.313, -0.3086, -0.947), (0.3854, -0.3345, -0.9571), (0.3209, -0.2321, -0.9401), (0.2718, -0.1571, -0.9272), (0.202, -0.0976, -0.9083), (-0.372, 0.6393, -0.9718), (-0.3254, 0.7117, -0.9568), (-0.2659, 0.7453, -0.9455), (-0.2119, 0.7372, -0.9406), (-0.1232, 0.6837, -0.938), (-0.03521, 0.5802, -0.9423), (-0.02667, 0.6837, -0.9273), (-0.1708, 0.7958, -0.9281), (-0.3237, 0.7876, -0.9467), (-0.3832, 0.754, -0.9581), (0.4159, 0.1295, -0.9313), (0.4484, 0.1771, -0.9309), (0.5005, 0.315, -0.9372), (0.496, 0.437, -0.9513), (0.4575, 0.5032, -0.9652), (0.511, 0.4865, -0.9542), (0.586, 0.4244, -0.9345), (0.6401, 0.4347, -0.9263), (0.6465, 0.4714, -0.9293), (0.6023, 0.5179, -0.942), (0.4026, 0.4536, -0.9692), (0.4136, 0.3531, -0.9563), (0.4088, 0.2633, -0.9472), (0.3896, 0.1868, -0.9421), (0.06128, 0.5802, -0.9452), (0.006179, 0.5181, -0.9345), (0.02687, 0.3914, -0.9194), (0.02687, 0.3138, -0.9089), (0.03258, 0.2508, -0.9009), (0.04395, 0.1254, -0.8851), (0.1712, 0.1254, -0.9026), (0.1976, 0.2508, -0.9192), (0.2468, 0.2172, -0.9235), (0.2933, 0.1603, -0.9251), (0.3502, 0.1163, -0.9297), (0.3842, 0.5633, -0.9795), (0.3466, 0.1793, -0.9353), (0.2897, 0.2232, -0.9308), (0.2431, 0.2802, -0.9292), (0.194, 0.3138, -0.9261), (0.194, 0.3914, -0.9366), (0.1234, 0.3914, -0.9293), (0.1027, 0.5181, -0.9444)], [], [(449, 117, 2, 179), (448, 185, 6, 124), (447, 122, 5, 118), (446, 124, 6, 120), (445, 125, 7, 121), (444, 115, 3, 181), (443, 138, 15, 169), (442, 139, 20, 188), (441, 127, 9, 189), (440, 142, 15, 133), (439, 143, 21, 192), (438, 137, 19, 193), (437, 146, 14, 132), (436, 147, 22, 196), (435, 136, 18, 197), (434, 150, 12, 130), (433, 151, 23, 200), (432, 134, 16, 201), (431, 154, 18, 136), (430, 335, 106, 329), (429, 173, 19, 205), (428, 158, 13, 167), (427, 159, 25, 208), (426, 129, 11, 209), (425, 210, 73, 161), (424, 211, 74, 212), (423, 177, 41, 213), (422, 214, 72, 160), (421, 215, 75, 216), (420, 207, 71, 217), (419, 218, 31, 119), (418, 219, 76, 220), (417, 206, 70, 221), (416, 334, 113, 331), (415, 223, 98, 224), (414, 125, 37, 225), (413, 226, 102, 156), (412, 227, 101, 228), (411, 203, 67, 229), (410, 230, 48, 184), (409, 231, 103, 232), (408, 157, 109, 333), (407, 234, 65, 153), (406, 235, 80, 236), (405, 182, 46, 237), (404, 238, 64, 152), (403, 239, 81, 240), (402, 199, 63, 241), (401, 242, 42, 178), (400, 243, 82, 244), (399, 198, 62, 245), (398, 246, 61, 149), (397, 247, 83, 248), (396, 184, 48, 249), (395, 250, 60, 148), (394, 251, 84, 252), (393, 195, 59, 253), (392, 254, 44, 180), (391, 255, 85, 256), (390, 194, 58, 257), (389, 258, 57, 145), (388, 259, 86, 260), (387, 185, 49, 261), (386, 262, 56, 144), (385, 263, 87, 264), (384, 191, 55, 265), (383, 266, 45, 181), (382, 267, 88, 268), (381, 190, 54, 269), (380, 270, 53, 141), (379, 271, 89, 272), (378, 175, 39, 273), (377, 274, 52, 140), (376, 275, 90, 276), (375, 187, 51, 277), (374, 278, 33, 121), (373, 279, 91, 280), (372, 186, 50, 281), (371, 282, 45, 133), (370, 283, 92, 284), (369, 163, 27, 285), (368, 286, 33, 169), (367, 287, 93, 288), (366, 173, 37, 289), (365, 290, 32, 168), (364, 291, 94, 292), (363, 172, 36, 293), (362, 294, 30, 166), (361, 295, 95, 296), (360, 170, 34, 297), (359, 298, 36, 172), (358, 204, 108, 326), (357, 137, 49, 301), (356, 302, 43, 131), (355, 303, 97, 304), (354, 165, 29, 305), (353, 315, 98, 222), (352, 316, 67, 224), (351, 318, 102, 226), (350, 317, 101, 229), (349, 319, 103, 231), (348, 320, 104, 233), (347, 314, 69, 299), (346, 321, 105, 300), (345, 459, 590, 589, 588, 587, 586, 585, 584, 470, 469, 583, 468), (344, 464, 511, 508, 472, 473, 509, 510, 458), (343, 324, 109, 331), (342, 513, 512, 474), (341, 202, 111, 327), (340, 155, 114, 332), (339, 337, 110, 330), (338, 336, 112, 328), (337, 338, 328, 110), (68, 308, 338, 337), (308, 78, 336, 338), (334, 339, 330, 113), (79, 310, 339, 334), (310, 68, 337, 339), (204, 340, 332, 108), (99, 312, 340, 204), (312, 96, 155, 340), (335, 341, 327, 106), (100, 307, 341, 335), (307, 77, 202, 341), (324, 457, 481, 480, 479, 482, 483, 484, 485, 486, 478, 476, 333, 109), (107, 323, 342, 456, 534, 533, 450), (323, 473, 494, 493, 492, 491, 490, 489, 488, 487, 472, 108, 332, 342), (330, 343, 331, 113), (110, 325, 465, 505, 504, 503, 502, 501, 500, 499, 498, 497, 496, 495, 466, 343, 330), (325, 455, 547, 546, 545, 465), (322, 463, 461), (106, 327, 460, 557, 556, 555, 554, 467), (327, 111, 326, 464, 506, 460), (328, 453, 567, 566, 565, 564, 563, 562, 561, 560, 559, 558, 471, 325, 110), (112, 329, 345, 452, 507, 453, 328), (329, 106, 467, 572, 459, 345), (320, 346, 300, 104), (66, 313, 346, 320), (313, 96, 321, 346), (321, 347, 299, 105), (96, 312, 347, 321), (312, 99, 314, 347), (319, 348, 233, 103), (79, 311, 348, 319), (311, 66, 320, 348), (318, 349, 231, 102), (68, 310, 349, 318), (310, 79, 319, 349), (316, 350, 229, 67), (100, 309, 350, 316), (309, 78, 317, 350), (317, 351, 226, 101), (78, 308, 351, 317), (308, 68, 318, 351), (315, 352, 224, 98), (77, 307, 352, 315), (307, 100, 316, 352), (314, 353, 222, 69), (99, 306, 353, 314), (306, 77, 315, 353), (303, 354, 305, 97), (73, 209, 354, 303), (209, 11, 165, 354), (206, 355, 304, 70), (25, 161, 355, 206), (161, 73, 303, 355), (158, 356, 131, 13), (70, 304, 356, 158), (304, 97, 302, 356), (299, 357, 301, 105), (69, 205, 357, 299), (205, 19, 137, 357), (202, 358, 326, 111), (77, 306, 358, 202), (306, 99, 204, 358), (154, 359, 172, 18), (104, 300, 359, 154), (300, 105, 298, 359), (295, 360, 297, 95), (65, 201, 360, 295), (201, 16, 170, 360), (198, 361, 296, 62), (23, 153, 361, 198), (153, 65, 295, 361), (150, 362, 166, 12), (62, 296, 362, 150), (296, 95, 294, 362), (291, 363, 293, 94), (61, 197, 363, 291), (197, 18, 172, 363), (194, 364, 292, 58), (22, 149, 364, 194), (149, 61, 291, 364), (146, 365, 168, 14), (58, 292, 365, 146), (292, 94, 290, 365), (287, 366, 289, 93), (57, 193, 366, 287), (193, 19, 173, 366), (190, 367, 288, 54), (21, 145, 367, 190), (145, 57, 287, 367), (142, 368, 169, 15), (54, 288, 368, 142), (288, 93, 286, 368), (283, 369, 285, 92), (53, 189, 369, 283), (189, 9, 163, 369), (186, 370, 284, 50), (20, 141, 370, 186), (141, 53, 283, 370), (138, 371, 133, 15), (50, 284, 371, 138), (284, 92, 282, 371), (279, 372, 281, 91), (52, 188, 372, 279), (188, 20, 186, 372), (171, 373, 280, 35), (17, 140, 373, 171), (140, 52, 279, 373), (123, 374, 121, 7), (35, 280, 374, 123), (280, 91, 278, 374), (275, 375, 277, 90), (28, 164, 375, 275), (164, 10, 187, 375), (183, 376, 276, 47), (4, 116, 376, 183), (116, 28, 275, 376), (135, 377, 140, 17), (47, 276, 377, 135), (276, 90, 274, 377), (271, 378, 273, 89), (40, 176, 378, 271), (176, 0, 175, 378), (187, 379, 272, 51), (10, 128, 379, 187), (128, 40, 271, 379), (139, 380, 141, 20), (51, 272, 380, 139), (272, 89, 270, 380), (267, 381, 269, 88), (56, 192, 381, 267), (192, 21, 190, 381), (167, 382, 268, 31), (13, 144, 382, 167), (144, 56, 267, 382), (119, 383, 181, 3), (31, 268, 383, 119), (268, 88, 266, 383), (263, 384, 265, 87), (44, 132, 384, 263), (132, 14, 191, 384), (179, 385, 264, 43), (2, 180, 385, 179), (180, 44, 263, 385), (131, 386, 144, 13), (43, 264, 386, 131), (264, 87, 262, 386), (259, 387, 261, 86), (32, 120, 387, 259), (120, 6, 185, 387), (191, 388, 260, 55), (14, 168, 388, 191), (168, 32, 259, 388), (143, 389, 145, 21), (55, 260, 389, 143), (260, 86, 258, 389), (255, 390, 257, 85), (60, 196, 390, 255), (196, 22, 194, 390), (165, 391, 256, 29), (11, 148, 391, 165), (148, 60, 255, 391), (117, 392, 180, 2), (29, 256, 392, 117), (256, 85, 254, 392), (251, 393, 253, 84), (42, 130, 393, 251), (130, 12, 195, 393), (177, 394, 252, 41), (1, 178, 394, 177), (178, 42, 251, 394), (129, 395, 148, 11), (41, 252, 395, 129), (252, 84, 250, 395), (247, 396, 249, 83), (30, 118, 396, 247), (118, 5, 184, 396), (195, 397, 248, 59), (12, 166, 397, 195), (166, 30, 247, 397), (147, 398, 149, 22), (59, 248, 398, 147), (248, 83, 246, 398), (243, 399, 245, 82), (64, 200, 399, 243), (200, 23, 198, 399), (162, 400, 244, 26), (8, 152, 400, 162), (152, 64, 243, 400), (24, 401, 178, 1), (26, 244, 401, 24), (244, 82, 242, 401), (239, 402, 241, 81), (40, 128, 402, 239), (128, 10, 199, 402), (174, 403, 240, 38), (0, 176, 403, 174), (176, 40, 239, 403), (126, 404, 152, 8), (38, 240, 404, 126), (240, 81, 238, 404), (235, 405, 237, 80), (28, 116, 405, 235), (116, 4, 182, 405), (199, 406, 236, 63), (10, 164, 406, 199), (164, 28, 235, 406), (151, 407, 153, 23), (63, 236, 407, 151), (236, 80, 234, 407), (155, 408, 333, 114), (96, 313, 408, 155), (313, 66, 157, 408), (170, 409, 232, 34), (16, 156, 409, 170), (156, 102, 231, 409), (122, 410, 184, 5), (34, 232, 410, 122), (232, 103, 230, 410), (227, 411, 229, 101), (47, 135, 411, 227), (135, 17, 203, 411), (182, 412, 228, 46), (4, 183, 412, 182), (183, 47, 227, 412), (134, 413, 156, 16), (46, 228, 413, 134), (228, 101, 226, 413), (223, 414, 225, 98), (35, 123, 414, 223), (123, 7, 125, 414), (203, 415, 224, 67), (17, 171, 415, 203), (171, 35, 223, 415), (157, 416, 331, 109), (66, 311, 416, 157), (311, 79, 334, 416), (219, 417, 221, 76), (72, 208, 417, 219), (208, 25, 206, 417), (163, 418, 220, 27), (9, 160, 418, 163), (160, 72, 219, 418), (115, 419, 119, 3), (27, 220, 419, 115), (220, 76, 218, 419), (215, 420, 217, 75), (38, 126, 420, 215), (126, 8, 207, 420), (175, 421, 216, 39), (0, 174, 421, 175), (174, 38, 215, 421), (127, 422, 160, 9), (39, 216, 422, 127), (216, 75, 214, 422), (211, 423, 213, 74), (26, 24, 423, 211), (24, 1, 177, 423), (207, 424, 212, 71), (8, 162, 424, 207), (162, 26, 211, 424), (159, 425, 161, 25), (71, 212, 425, 159), (212, 74, 210, 425), (210, 426, 209, 73), (74, 213, 426, 210), (213, 41, 129, 426), (214, 427, 208, 72), (75, 217, 427, 214), (217, 71, 159, 427), (218, 428, 167, 31), (76, 221, 428, 218), (221, 70, 158, 428), (222, 429, 205, 69), (98, 225, 429, 222), (225, 37, 173, 429), (336, 430, 329, 112), (78, 309, 430, 336), (309, 100, 335, 430), (230, 431, 136, 48), (103, 233, 431, 230), (233, 104, 154, 431), (234, 432, 201, 65), (80, 237, 432, 234), (237, 46, 134, 432), (238, 433, 200, 64), (81, 241, 433, 238), (241, 63, 151, 433), (242, 434, 130, 42), (82, 245, 434, 242), (245, 62, 150, 434), (246, 435, 197, 61), (83, 249, 435, 246), (249, 48, 136, 435), (250, 436, 196, 60), (84, 253, 436, 250), (253, 59, 147, 436), (254, 437, 132, 44), (85, 257, 437, 254), (257, 58, 146, 437), (258, 438, 193, 57), (86, 261, 438, 258), (261, 49, 137, 438), (262, 439, 192, 56), (87, 265, 439, 262), (265, 55, 143, 439), (266, 440, 133, 45), (88, 269, 440, 266), (269, 54, 142, 440), (270, 441, 189, 53), (89, 273, 441, 270), (273, 39, 127, 441), (274, 442, 188, 52), (90, 277, 442, 274), (277, 51, 139, 442), (278, 443, 169, 33), (91, 281, 443, 278), (281, 50, 138, 443), (282, 444, 181, 45), (92, 285, 444, 282), (285, 27, 115, 444), (286, 445, 121, 33), (93, 289, 445, 286), (289, 37, 125, 445), (290, 446, 120, 32), (94, 293, 446, 290), (293, 36, 124, 446), (294, 447, 118, 30), (95, 297, 447, 294), (297, 34, 122, 447), (298, 448, 124, 36), (105, 301, 448, 298), (301, 49, 185, 448), (302, 449, 179, 43), (97, 305, 449, 302), (305, 29, 117, 449), (476, 478, 475), (475, 478, 479, 480, 481, 457, 456, 477, 474), (474, 477, 456, 342), (478, 486, 485, 484, 483, 482, 479), (472, 487, 488, 489, 490, 491, 492, 493, 494, 473), (466, 495, 496, 497, 498, 499, 500, 501, 502, 503, 504, 505, 465), (461, 463, 462, 458, 323, 107), (458, 462, 344), (460, 506, 464, 344), (453, 507, 452), (458, 510, 509, 473, 323), (472, 508, 511, 464, 326, 108), (474, 512, 475), (475, 512, 513, 518, 532, 531, 530, 529, 476), (476, 514, 515, 516, 517, 513, 342, 332, 114, 333), (517, 516, 515, 514, 524, 525, 526, 527, 519, 528, 518, 513), (528, 519, 520, 521, 522, 523, 524, 514, 476, 529), (523, 522, 519, 527, 526, 525, 524), (522, 521, 520, 519), (528, 529, 530, 531, 532, 518), (450, 533, 534, 456, 457, 535, 451), (451, 535, 457, 324), (465, 545, 546, 547, 455, 454, 536, 537, 538, 450, 451, 539, 540, 541, 542, 543, 544, 466), (466, 544, 543, 542, 541, 540, 539, 451, 324, 343), (450, 538, 537, 536, 454, 107), (467, 554, 555, 556, 557, 460, 344, 462, 548, 549, 550, 551, 552, 553, 463, 322), (463, 553, 552, 551, 550, 549, 548, 462), (471, 558, 559, 560, 561, 562, 563, 564, 565, 566, 567, 453, 452, 468, 469, 568, 569, 570, 571, 470), (470, 571, 570, 569, 568, 469), (468, 452, 345), (459, 572, 467, 322), (468, 583, 469), (470, 584, 585, 586, 587, 588, 589, 590, 459, 322, 461, 573, 574, 575, 576, 577, 454, 455, 578, 579, 580, 581, 582, 471), (471, 582, 581, 580, 579, 578, 455, 325), (454, 577, 576, 575, 574, 573, 461, 107)])
me_cube.materials.append(mat_dirtbrown)
me_cube.use_remesh_preserve_volume = False
me_cube.use_remesh_preserve_attributes = False
me_cube.use_mirror_vertex_groups = False
me_cube.update()

# ---- objects
ob_cube_007 = bpy.data.objects.new('Cube.007', me_cube_008)
ob_cube_006 = bpy.data.objects.new('Cube.006', me_cube_006)
ob_cube_005 = bpy.data.objects.new('Cube.005', me_cube_005)
ob_cube_004 = bpy.data.objects.new('Cube.004', me_cube_004)
ob_cube_003 = bpy.data.objects.new('Cube.003', me_cube_003)
ob_cube_002 = bpy.data.objects.new('Cube.002', me_cube_002)
ob_cube_001 = bpy.data.objects.new('Cube.001', me_cube_001)
ob_cube = bpy.data.objects.new('Cube', me_cube)
ob_camera = bpy.data.objects.new('Camera', cam_camera)

# ---- transforms, parenting, visibility, modifiers, constraints
ob_cube_007.location = (0.0, 0.0, 3.601)
ob_cube_007.scale = (3.543, 3.543, 3.543)
ob_cube_007.lock_rotations_4d = False
ob_cube_007.empty_display_type = 'ARROWS'
ob_cube_007.lineart.crease_threshold = 0.0
ob_cube_006.location = (0.7827, -4.311, 0.4273)
ob_cube_006.rotation_euler = (-0.9056, 0.9018, -0.8258)
ob_cube_006.scale = (0.3849, 0.3393, 0.5028)
ob_cube_006.lineart.crease_threshold = 0.0
_m = ob_cube_006.modifiers.new('Displace', 'DISPLACE')
ob_cube_005.location = (-2.51, 5.573, 1.512)
ob_cube_005.rotation_euler = (-0.8731, 0.7776, -1.132)
ob_cube_005.scale = (0.3673, 0.291, 0.4991)
ob_cube_005.lineart.crease_threshold = 0.0
_m = ob_cube_005.modifiers.new('Displace', 'DISPLACE')
ob_cube_004.location = (-4.241, 0.3445, 0.477)
ob_cube_004.rotation_euler = (-0.9414, 0.6642, -0.9819)
ob_cube_004.scale = (0.3673, 0.291, 0.4991)
ob_cube_004.lineart.crease_threshold = 0.0
_m = ob_cube_004.modifiers.new('Displace', 'DISPLACE')
ob_cube_003.location = (-1.677, -6.188, 0.494)
ob_cube_003.rotation_euler = (-0.9954, 0.4879, -0.8532)
ob_cube_003.scale = (0.5084, 0.4139, 0.5904)
ob_cube_003.lineart.crease_threshold = 0.0
_m = ob_cube_003.modifiers.new('Displace', 'DISPLACE')
ob_cube_002.location = (4.872, 4.405, 0.01288)
ob_cube_002.rotation_euler = (-0.6764, -0.1001, -0.4968)
ob_cube_002.scale = (0.3825, 0.3113, 0.4442)
ob_cube_002.lineart.crease_threshold = 0.0
_m = ob_cube_002.modifiers.new('Displace', 'DISPLACE')
ob_cube_001.location = (4.795, 0.0, 0.1736)
ob_cube_001.rotation_euler = (-0.5753, 0.09068, -0.4164)
ob_cube_001.scale = (0.5103, 0.5103, 0.5103)
ob_cube_001.lineart.crease_threshold = 0.0
_m = ob_cube_001.modifiers.new('Displace', 'DISPLACE')
ob_cube.location = (0.0, 0.0, 3.171)
ob_cube.scale = (3.543, 3.543, 3.543)
ob_cube.lock_rotations_4d = False
ob_cube.empty_display_type = 'ARROWS'
ob_cube.lineart.crease_threshold = 0.0
_m = ob_cube.modifiers.new('Displace', 'DISPLACE')
ob_camera.location = (7.481, -6.508, 5.344)
ob_camera.rotation_euler = (1.109, 0.0, 0.8149)
ob_camera.lock_rotations_4d = False
ob_camera.empty_display_type = 'ARROWS'
ob_camera.color = (0.0, 0.0, 0.0, 0.0)
ob_camera.display_type = 'WIRE'
ob_camera.lineart.crease_threshold = 0.0

# ---- collection membership
col_collection_1.objects.link(ob_cube_007)
col_collection_1.objects.link(ob_cube_006)
col_collection_1.objects.link(ob_cube_005)
col_collection_1.objects.link(ob_cube_004)
col_collection_1.objects.link(ob_cube_003)
col_collection_1.objects.link(ob_cube_002)
col_collection_1.objects.link(ob_cube_001)
col_collection_1.objects.link(ob_cube)
col_collection_1.objects.link(ob_camera)

# ---- scene / render settings (as saved in the file)
scene.camera = ob_camera
scene.frame_start = 1; scene.frame_end = 250; scene.frame_set(1)
scene.render.engine = 'BLENDER_EEVEE_NEXT'
scene.render.resolution_percentage = 50
scene.render.dither_intensity = 0.0
scene.cycles.use_denoising = False
scene.cycles.samples = 128
scene.cycles.sampling_pattern = 'TABULATED_SOBOL'
scene.cycles.use_adaptive_sampling = False
scene.cycles.use_light_tree = False
scene.cycles.blur_glossy = 0.0
scene.cycles.sample_clamp_indirect = 0.0
scene.view_settings.view_transform = 'Standard'
bpy.context.view_layer.update()

# ---- added for rendering (the .blend has no usable light): sun
light_auto_sun = bpy.data.lights.new('AutoSun', 'SUN')
light_auto_sun.energy = 3.0
light_auto_sun.angle = 0.0523599
ob_auto_sun = bpy.data.objects.new('AutoSun', light_auto_sun)
scene.collection.objects.link(ob_auto_sun)
ob_auto_sun.rotation_euler = (0.872665, 0.174533, 0.523599)
bpy.context.view_layer.update()
